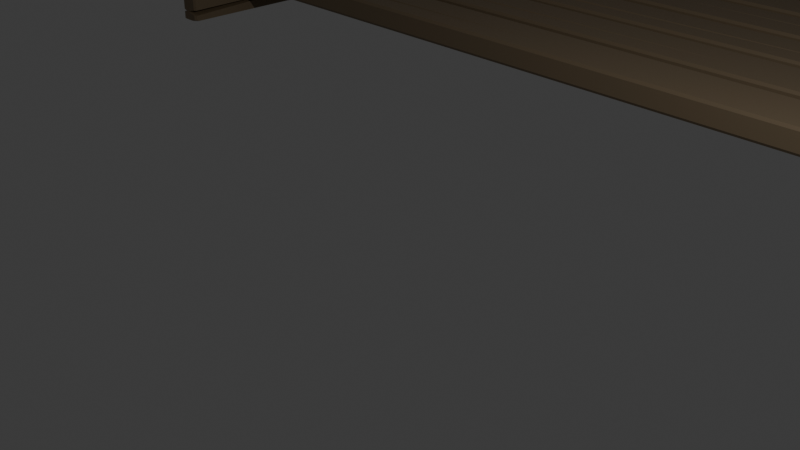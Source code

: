 # Source: Plateau.blend  (saved by Blender 4.0.34; exported with 4.5.12 LTS)
import bpy
from mathutils import Matrix  # noqa: F401  (used for matrix-valued properties, if any)

bpy.ops.wm.read_factory_settings(use_empty=True)
scene = bpy.context.scene
scene.name = 'Scene'

# ---- collections
col_collection = bpy.data.collections.new('Collection'); scene.collection.children.link(col_collection)

# ---- materials (node trees are filled in below, after node groups)
mat_mat_wood = bpy.data.materials.new('mat_wood')
mat_mat_wood.alpha_threshold = 0.0
mat_mat_wood.use_transparent_shadow = False
mat_mat_wood.roughness = 0.5
mat_mat_wood.line_color = (0.0, 0.0, 0.0, 1.0)
mat_mat_plateau = bpy.data.materials.new('mat_plateau')
mat_mat_plateau.alpha_threshold = 0.0
mat_mat_plateau.use_transparent_shadow = False
mat_mat_plateau.roughness = 0.5
mat_mat_plateau.line_color = (0.0, 0.0, 0.0, 1.0)

# ---- material node trees
mat_mat_wood.use_nodes = True; mat_mat_wood.node_tree.nodes.clear()
_N = mat_mat_wood.node_tree.nodes; _L = mat_mat_wood.node_tree.links
n0 = _N.new('ShaderNodeOutputMaterial'); n0.name = 'Material Output'; n0.location = (300, 300)
n1 = _N.new('ShaderNodeBsdfPrincipled'); n1.name = 'Principled BSDF'; n1.location = (10, 300)
n1.inputs[0].default_value = (0.1986, 0.1462, 0.08853, 1.0)
n1.inputs[3].default_value = 1.45
_L.new(n1.outputs[0], n0.inputs[0])
n0.is_active_output = True
mat_mat_plateau.use_nodes = True; mat_mat_plateau.node_tree.nodes.clear()
_N = mat_mat_plateau.node_tree.nodes; _L = mat_mat_plateau.node_tree.links
n0 = _N.new('ShaderNodeOutputMaterial'); n0.name = 'Material Output'; n0.location = (300, 300)
n1 = _N.new('ShaderNodeBsdfPrincipled'); n1.name = 'Principled BSDF'; n1.location = (10, 300)
n1.inputs[0].default_value = (0.492, 0.4671, 0.34, 1.0)
n1.inputs[2].default_value = 0.74
n1.inputs[3].default_value = 1.45
_L.new(n1.outputs[0], n0.inputs[0])
n0.is_active_output = True

# ---- world
world_world = bpy.data.worlds.new('World'); scene.world = world_world
world_world.use_nodes = True; world_world.node_tree.nodes.clear()
_N = world_world.node_tree.nodes; _L = world_world.node_tree.links
n0 = _N.new('ShaderNodeOutputWorld'); n0.name = 'World Output'; n0.location = (300, 300)
n1 = _N.new('ShaderNodeBackground'); n1.name = 'Background'; n1.location = (10, 300)
n1.inputs[0].default_value = (0.05088, 0.05088, 0.05088, 1.0)
_L.new(n1.outputs[0], n0.inputs[0])
n0.is_active_output = True
world_world.color = (0.05088, 0.05088, 0.05088)
world_world.use_sun_shadow = False
world_world.sun_shadow_jitter_overblur = 0.0

# ---- cameras
cam_camera = bpy.data.cameras.new('Camera')
cam_camera.clip_end = 100.0
cam_camera.ortho_scale = 7.314

# ---- lights
light_light = bpy.data.lights.new('Light', 'POINT')
light_light.transmission_factor = 0.0
light_light.use_soft_falloff = False
light_light.energy = 1000.0
light_light.shadow_soft_size = 0.1
light_light.shadow_maximum_resolution = 0.006
light_light.use_absolute_resolution = True

# ---- meshes
me_cube_001 = bpy.data.meshes.new('Cube.001')
me_cube_001.from_pydata([(1.105, 11.23, 0.04624), (3.288, 11.31, 0.04624), (2.88, 11.29, -0.3221), (-2.682, 11.23, -0.3221), (-10.93, 11.75, 0.04624), (-10.93, 11.78, -0.002634), (10.69, 11.72, -0.002634), (10.69, 11.69, 0.04624), (-10.96, 10.85, -0.0004536), (-10.96, 10.87, 0.04624), (10.57, 10.81, 0.04624), (10.57, 10.78, -0.0004536), (-11.01, 11.78, -0.2917), (-11.01, 11.76, -0.3221), (10.68, 11.7, -0.3221), (10.68, 11.72, -0.2917), (-11.06, 10.87, -0.3221), (-11.06, 10.85, -0.2829), (10.63, 10.78, -0.2829), (10.63, 10.8, -0.3221), (10.78, 11.3, 0.02183), (10.73, 11.3, 0.04624), (10.78, 11.38, -0.1454), (10.73, 11.38, -0.1096), (10.78, 11.46, 0.02183), (10.73, 11.46, 0.04624), (10.78, 10.84, 0.02183), (10.72, 10.84, 0.04624), (10.73, 11.68, 0.04624), (10.78, 11.68, 0.02183), (10.78, 11.33, -0.2908), (10.71, 11.34, -0.3221), (10.78, 11.43, -0.2908), (10.71, 11.42, -0.3221), (10.71, 11.38, -0.2407), (10.78, 11.38, -0.1959), (10.78, 11.69, -0.2908), (10.71, 11.69, -0.3221), (10.71, 10.82, -0.3221), (10.78, 10.82, -0.2908), (-11.16, 11.05, -0.2989), (-11.11, 11.06, -0.3221), (-11.16, 11.13, -0.2063), (-11.11, 11.13, -0.2395), (-11.16, 11.2, -0.2989), (-11.11, 11.2, -0.3221), (-11.11, 11.74, -0.3221), (-11.16, 11.74, -0.2989), (-11.16, 10.88, -0.2989), (-11.11, 10.88, -0.3221), (-11.16, 11.13, -0.1782), (-11.08, 11.13, -0.1203), (-11.16, 10.98, 0.006333), (-11.08, 11.0, 0.04624), (-11.16, 11.28, 0.006333), (-11.08, 11.27, 0.04624), (-11.16, 11.72, 0.006333), (-11.08, 11.72, 0.04624), (-11.08, 10.9, 0.04624), (-11.16, 10.9, 0.006333), (-11.09, 11.78, -0.07766), (-11.16, 11.76, -0.07766), (-11.16, 11.76, -0.2556), (-11.09, 11.78, -0.2556), (-11.16, 10.86, -0.06231), (-11.09, 10.85, -0.06231), (-11.09, 10.85, -0.2673), (-11.16, 10.86, -0.2673), (10.78, 11.7, -0.01741), (10.72, 11.71, -0.01741), (10.72, 11.71, -0.2735), (10.78, 11.7, -0.2735), (10.69, 10.78, -0.05672), (10.78, 10.8, -0.05672), (10.78, 10.8, -0.2534), (10.69, 10.78, -0.2534), (-2.474, 10.19, 0.04624), (-0.4709, 10.28, 0.04624), (2.878, 10.22, -0.3221), (-2.684, 10.16, -0.3221), (-10.93, 10.71, 0.04624), (-10.93, 10.73, -0.002634), (10.69, 10.63, -0.002634), (10.69, 10.6, 0.04624), (-10.96, 9.801, -0.0004536), (-10.96, 9.825, 0.04624), (10.57, 9.722, 0.04624), (10.57, 9.698, -0.0004536), (-11.02, 10.73, -0.2917), (-11.02, 10.72, -0.3221), (10.68, 10.61, -0.3221), (10.68, 10.63, -0.2917), (-11.06, 9.821, -0.3221), (-11.06, 9.802, -0.2829), (10.63, 9.698, -0.2829), (10.63, 9.717, -0.3221), (10.77, 10.21, 0.02183), (10.72, 10.21, 0.04624), (10.77, 10.29, -0.1454), (10.72, 10.29, -0.1096), (10.78, 10.38, 0.02183), (10.72, 10.37, 0.04624), (10.77, 9.756, 0.02183), (10.72, 9.756, 0.04624), (10.72, 10.59, 0.04624), (10.78, 10.59, 0.02183), (10.77, 10.25, -0.2908), (10.71, 10.25, -0.3221), (10.78, 10.34, -0.2908), (10.71, 10.33, -0.3221), (10.71, 10.29, -0.2407), (10.77, 10.29, -0.1959), (10.78, 10.61, -0.2908), (10.71, 10.61, -0.3221), (10.71, 9.736, -0.3221), (10.77, 9.735, -0.2908), (-11.16, 10.24, -0.2989), (-11.11, 10.25, -0.3221), (-11.16, 10.31, -0.2063), (-11.11, 10.31, -0.2395), (-11.16, 10.37, -0.2989), (-11.11, 10.37, -0.3221), (-11.11, 10.69, -0.3221), (-11.16, 10.69, -0.2989), (-11.17, 9.835, -0.2989), (-11.12, 9.835, -0.3221), (-11.16, 10.31, -0.1782), (-11.08, 10.31, -0.1203), (-11.16, 10.17, 0.006333), (-11.08, 10.19, 0.04624), (-11.16, 10.44, 0.006333), (-11.08, 10.43, 0.04624), (-11.16, 10.67, 0.006333), (-11.08, 10.67, 0.04624), (-11.08, 9.853, 0.04624), (-11.17, 9.854, 0.006333), (-11.09, 10.73, -0.07766), (-11.16, 10.72, -0.07766), (-11.16, 10.72, -0.2556), (-11.09, 10.73, -0.2556), (-11.17, 9.819, -0.06231), (-11.1, 9.802, -0.06231), (-11.1, 9.802, -0.2673), (-11.17, 9.819, -0.2673), (10.78, 10.61, -0.01741), (10.72, 10.63, -0.01741), (10.72, 10.63, -0.2735), (10.78, 10.61, -0.2735), (10.69, 9.697, -0.05672), (10.77, 9.716, -0.05672), (10.77, 9.716, -0.2534), (10.69, 9.697, -0.2534), (-5.157, 9.025, 0.04624), (-3.273, 9.102, 0.04624), (2.834, 9.082, -0.3221), (-2.728, 9.002, -0.3221), (-10.98, 9.505, 0.04624), (-10.98, 9.53, -0.002634), (10.64, 9.53, -0.002634), (10.64, 9.505, 0.04624), (-11.01, 8.599, -0.0004536), (-11.01, 8.623, 0.04624), (10.53, 8.623, 0.04624), (10.53, 8.599, -0.0004536), (-11.06, 9.53, -0.2917), (-11.06, 9.515, -0.3221), (10.63, 9.515, -0.3221), (10.63, 9.53, -0.2917), (-11.1, 8.619, -0.3221), (-11.1, 8.599, -0.2829), (10.59, 8.599, -0.2829), (10.59, 8.619, -0.3221), (10.73, 9.111, 0.02183), (10.68, 9.116, 0.04624), (10.73, 9.195, -0.1454), (10.68, 9.195, -0.1096), (10.73, 9.28, 0.02183), (10.68, 9.273, 0.04624), (10.73, 8.659, 0.02183), (10.68, 8.659, 0.04624), (10.68, 9.497, 0.04624), (10.73, 9.497, 0.02183), (10.73, 9.147, -0.2908), (10.66, 9.153, -0.3221), (10.73, 9.243, -0.2908), (10.66, 9.236, -0.3221), (10.66, 9.194, -0.2407), (10.73, 9.195, -0.1959), (10.73, 9.508, -0.2908), (10.66, 9.508, -0.3221), (10.66, 8.638, -0.3221), (10.73, 8.638, -0.2908), (-11.21, 8.834, -0.2989), (-11.16, 8.84, -0.3221), (-11.21, 8.881, -0.2063), (-11.16, 8.881, -0.2395), (-11.21, 8.928, -0.2989), (-11.16, 8.923, -0.3221), (-11.16, 9.491, -0.3221), (-11.21, 9.491, -0.2989), (-11.21, 8.632, -0.2989), (-11.16, 8.632, -0.3221), (-11.21, 8.881, -0.1782), (-11.12, 8.882, -0.1203), (-11.21, 8.787, 0.006333), (-11.12, 8.798, 0.04624), (-11.21, 8.974, 0.006333), (-11.12, 8.966, 0.04624), (-11.21, 9.471, 0.006333), (-11.12, 9.471, 0.04624), (-11.12, 8.651, 0.04624), (-11.21, 8.651, 0.006333), (-11.14, 9.53, -0.07766), (-11.21, 9.513, -0.07766), (-11.21, 9.513, -0.2556), (-11.14, 9.53, -0.2556), (-11.21, 8.616, -0.06231), (-11.14, 8.599, -0.06231), (-11.14, 8.599, -0.2673), (-11.21, 8.616, -0.2673), (10.73, 9.516, -0.01741), (10.67, 9.53, -0.01741), (10.67, 9.53, -0.2735), (10.73, 9.516, -0.2735), (10.65, 8.599, -0.05672), (10.73, 8.619, -0.05672), (10.73, 8.619, -0.2534), (10.65, 8.599, -0.2534), (2.37, 7.911, 0.04624), (4.269, 7.979, 0.04624), (2.878, 7.95, -0.3221), (-2.683, 7.834, -0.3221), (-10.94, 8.284, 0.04624), (-10.94, 8.308, -0.002634), (10.68, 8.449, -0.002634), (10.68, 8.424, 0.04624), (-10.96, 7.378, -0.0004536), (-10.96, 7.401, 0.04624), (10.58, 7.541, 0.04624), (10.58, 7.517, -0.0004536), (-11.02, 8.308, -0.2917), (-11.02, 8.293, -0.3221), (10.68, 8.434, -0.3221), (10.68, 8.449, -0.2917), (-11.06, 7.397, -0.3221), (-11.06, 7.377, -0.2829), (10.63, 7.518, -0.2829), (10.63, 7.538, -0.3221), (10.77, 8.03, 0.02183), (10.72, 8.035, 0.04624), (10.77, 8.115, -0.1454), (10.72, 8.114, -0.1096), (10.77, 8.199, 0.02183), (10.72, 8.193, 0.04624), (10.78, 7.578, 0.02183), (10.73, 7.578, 0.04624), (10.72, 8.416, 0.04624), (10.77, 8.416, 0.02183), (10.77, 8.067, -0.2908), (10.71, 8.072, -0.3221), (10.77, 8.163, -0.2908), (10.71, 8.155, -0.3221), (10.71, 8.114, -0.2407), (10.77, 8.115, -0.1959), (10.77, 8.427, -0.2908), (10.71, 8.427, -0.3221), (10.71, 7.557, -0.3221), (10.78, 7.557, -0.2908), (-11.16, 7.611, -0.2989), (-11.11, 7.617, -0.3221), (-11.16, 7.658, -0.2063), (-11.11, 7.659, -0.2395), (-11.16, 7.705, -0.2989), (-11.11, 7.701, -0.3221), (-11.12, 8.269, -0.3221), (-11.17, 8.268, -0.2989), (-11.16, 7.409, -0.2989), (-11.11, 7.41, -0.3221), (-11.16, 7.658, -0.1782), (-11.08, 7.66, -0.1203), (-11.16, 7.564, 0.006333), (-11.08, 7.575, 0.04624), (-11.16, 7.751, 0.006333), (-11.08, 7.744, 0.04624), (-11.17, 8.248, 0.006333), (-11.08, 8.248, 0.04624), (-11.08, 7.428, 0.04624), (-11.16, 7.428, 0.006333), (-11.1, 8.307, -0.07766), (-11.17, 8.29, -0.07766), (-11.17, 8.29, -0.2556), (-11.1, 8.307, -0.2556), (-11.16, 7.393, -0.06231), (-11.09, 7.377, -0.06231), (-11.09, 7.377, -0.2673), (-11.16, 7.393, -0.2673), (10.77, 8.436, -0.01741), (10.71, 8.449, -0.01741), (10.71, 8.449, -0.2735), (10.77, 8.436, -0.2735), (10.7, 7.518, -0.05672), (10.78, 7.538, -0.05672), (10.78, 7.538, -0.2534), (10.7, 7.518, -0.2534), (-0.253, 6.724, 0.04624), (2.317, 6.801, 0.04624), (2.923, 6.781, -0.3221), (-2.639, 6.701, -0.3221), (-10.89, 7.204, 0.04624), (-10.89, 7.228, -0.002634), (10.73, 7.228, -0.002634), (10.73, 7.204, 0.04624), (-10.92, 6.298, -0.0004536), (-10.92, 6.321, 0.04624), (10.62, 6.321, 0.04624), (10.62, 6.298, -0.0004536), (-10.97, 7.228, -0.2917), (-10.97, 7.213, -0.3221), (10.72, 7.213, -0.3221), (10.72, 7.228, -0.2917), (-11.02, 6.317, -0.3221), (-11.02, 6.298, -0.2829), (10.67, 6.298, -0.2829), (10.67, 6.317, -0.3221), (10.82, 6.809, 0.02183), (10.77, 6.814, 0.04624), (10.82, 6.894, -0.1454), (10.77, 6.893, -0.1096), (10.82, 6.978, 0.02183), (10.77, 6.972, 0.04624), (10.82, 6.357, 0.02183), (10.77, 6.357, 0.04624), (10.77, 7.195, 0.04624), (10.82, 7.195, 0.02183), (10.82, 6.846, -0.2908), (10.75, 6.852, -0.3221), (10.82, 6.942, -0.2908), (10.75, 6.934, -0.3221), (10.75, 6.893, -0.2407), (10.82, 6.894, -0.1959), (10.82, 7.206, -0.2908), (10.75, 7.206, -0.3221), (10.75, 6.336, -0.3221), (10.82, 6.336, -0.2908), (-11.12, 6.532, -0.2989), (-11.07, 6.538, -0.3221), (-11.12, 6.579, -0.2063), (-11.07, 6.58, -0.2395), (-11.12, 6.626, -0.2989), (-11.07, 6.622, -0.3221), (-11.07, 7.19, -0.3221), (-11.12, 7.19, -0.2989), (-11.12, 6.331, -0.2989), (-11.07, 6.331, -0.3221), (-11.12, 6.579, -0.1782), (-11.03, 6.58, -0.1203), (-11.12, 6.486, 0.006333), (-11.03, 6.496, 0.04624), (-11.12, 6.673, 0.006333), (-11.03, 6.665, 0.04624), (-11.12, 7.169, 0.006333), (-11.03, 7.169, 0.04624), (-11.03, 6.349, 0.04624), (-11.12, 6.349, 0.006333), (-11.05, 7.228, -0.07766), (-11.12, 7.212, -0.07766), (-11.12, 7.212, -0.2556), (-11.05, 7.228, -0.2556), (-11.12, 6.315, -0.06231), (-11.05, 6.298, -0.06231), (-11.05, 6.298, -0.2673), (-11.12, 6.315, -0.2673), (10.82, 7.215, -0.01741), (10.76, 7.228, -0.01741), (10.76, 7.228, -0.2735), (10.82, 7.215, -0.2735), (10.74, 6.298, -0.05672), (10.82, 6.317, -0.05672), (10.82, 6.317, -0.2534), (10.74, 6.298, -0.2534), (-2.936, 5.576, 0.04624), (1.273, 5.635, 0.04624), (2.878, 5.62, -0.3221), (-2.684, 5.558, -0.3221), (-10.93, 6.088, 0.04624), (-10.93, 6.113, -0.002634), (10.69, 6.042, -0.002634), (10.69, 6.018, 0.04624), (-10.96, 5.182, -0.0004536), (-10.96, 5.206, 0.04624), (10.57, 5.136, 0.04624), (10.57, 5.112, -0.0004536), (-11.02, 6.113, -0.2917), (-11.02, 6.098, -0.3221), (10.68, 6.027, -0.3221), (10.68, 6.043, -0.2917), (-11.06, 5.202, -0.3221), (-11.06, 5.182, -0.2829), (10.63, 5.112, -0.2829), (10.63, 5.132, -0.3221), (10.77, 5.623, 0.02183), (10.72, 5.628, 0.04624), (10.78, 5.708, -0.1454), (10.72, 5.707, -0.1096), (10.78, 5.792, 0.02183), (10.72, 5.786, 0.04624), (10.77, 5.171, 0.02183), (10.72, 5.171, 0.04624), (10.72, 6.009, 0.04624), (10.78, 6.009, 0.02183), (10.77, 5.66, -0.2908), (10.71, 5.666, -0.3221), (10.78, 5.756, -0.2908), (10.71, 5.748, -0.3221), (10.71, 5.707, -0.2407), (10.78, 5.708, -0.1959), (10.78, 6.02, -0.2908), (10.71, 6.02, -0.3221), (10.71, 5.15, -0.3221), (10.77, 5.15, -0.2908), (-11.16, 5.418, -0.2989), (-11.12, 5.423, -0.3221), (-11.16, 5.464, -0.2063), (-11.12, 5.465, -0.2395), (-11.16, 5.511, -0.2989), (-11.12, 5.507, -0.3221), (-11.11, 6.075, -0.3221), (-11.16, 6.075, -0.2989), (-11.17, 5.216, -0.2989), (-11.12, 5.216, -0.3221), (-11.16, 5.464, -0.1782), (-11.08, 5.465, -0.1203), (-11.17, 5.371, 0.006333), (-11.08, 5.381, 0.04624), (-11.16, 5.558, 0.006333), (-11.08, 5.55, 0.04624), (-11.16, 6.054, 0.006333), (-11.08, 6.054, 0.04624), (-11.08, 5.234, 0.04624), (-11.17, 5.234, 0.006333), (-11.09, 6.113, -0.07766), (-11.16, 6.097, -0.07766), (-11.16, 6.097, -0.2556), (-11.09, 6.113, -0.2556), (-11.17, 5.2, -0.06231), (-11.09, 5.183, -0.06231), (-11.09, 5.183, -0.2673), (-11.17, 5.2, -0.2673), (10.78, 6.029, -0.01741), (10.72, 6.042, -0.01741), (10.72, 6.042, -0.2735), (10.78, 6.029, -0.2735), (10.69, 5.112, -0.05672), (10.77, 5.131, -0.05672), (10.77, 5.131, -0.2534), (10.69, 5.112, -0.2534)], [], [(46, 47, 62, 63, 12, 13), (16, 49, 41, 3, 2, 31, 38, 19), (24, 22, 35, 32, 36, 71, 68, 29), (43, 45, 3), (31, 2, 34), (16, 17, 66, 67, 48, 49), (55, 51, 0), (21, 23, 1), (33, 2, 3, 45, 46, 13, 14, 37), (70, 71, 36, 37, 14, 15), (10, 27, 21, 1, 0, 53, 58, 9), (23, 25, 1), (56, 57, 4, 5, 60, 61), (44, 42, 50, 54, 56, 61, 62, 47), (64, 65, 8, 9, 58, 59), (74, 39, 30, 35, 22, 20, 26, 73), (4, 7, 6, 5), (64, 59, 52, 50, 42, 40, 48, 67), (8, 11, 10, 9), (2, 33, 34), (14, 13, 12, 15), (16, 19, 18, 17), (20, 22, 23, 21), (22, 24, 25, 23), (21, 27, 26, 20), (28, 25, 24, 29), (55, 0, 1, 25, 28, 7, 4, 57), (35, 30, 31, 34), (32, 35, 34, 33), (33, 37, 36, 32), (38, 31, 30, 39), (18, 19, 38, 39, 74, 75), (40, 42, 43, 41), (42, 44, 45, 43), (46, 45, 44, 47), (48, 40, 41, 49), (41, 43, 3), (54, 50, 51, 55), (50, 52, 53, 51), (55, 57, 56, 54), (58, 53, 52, 59), (51, 53, 0), (62, 61, 60, 63), (6, 7, 28, 29, 68, 69), (64, 67, 66, 65), (72, 73, 26, 27, 10, 11), (68, 71, 70, 69), (70, 15, 12, 63, 60, 5, 6, 69), (74, 73, 72, 75), (66, 17, 18, 75, 72, 11, 8, 65), (122, 123, 138, 139, 88, 89), (92, 125, 117, 79, 78, 107, 114, 95), (100, 98, 111, 108, 112, 147, 144, 105), (119, 121, 79), (107, 78, 110), (92, 93, 142, 143, 124, 125), (131, 127, 76), (97, 99, 77), (109, 78, 79, 121, 122, 89, 90, 113), (146, 147, 112, 113, 90, 91), (86, 103, 97, 77, 76, 129, 134, 85), (99, 101, 77), (132, 133, 80, 81, 136, 137), (120, 118, 126, 130, 132, 137, 138, 123), (140, 141, 84, 85, 134, 135), (150, 115, 106, 111, 98, 96, 102, 149), (80, 83, 82, 81), (140, 135, 128, 126, 118, 116, 124, 143), (84, 87, 86, 85), (78, 109, 110), (90, 89, 88, 91), (92, 95, 94, 93), (96, 98, 99, 97), (98, 100, 101, 99), (97, 103, 102, 96), (104, 101, 100, 105), (131, 76, 77, 101, 104, 83, 80, 133), (111, 106, 107, 110), (108, 111, 110, 109), (109, 113, 112, 108), (114, 107, 106, 115), (94, 95, 114, 115, 150, 151), (116, 118, 119, 117), (118, 120, 121, 119), (122, 121, 120, 123), (124, 116, 117, 125), (117, 119, 79), (130, 126, 127, 131), (126, 128, 129, 127), (131, 133, 132, 130), (134, 129, 128, 135), (127, 129, 76), (138, 137, 136, 139), (82, 83, 104, 105, 144, 145), (140, 143, 142, 141), (148, 149, 102, 103, 86, 87), (144, 147, 146, 145), (146, 91, 88, 139, 136, 81, 82, 145), (150, 149, 148, 151), (142, 93, 94, 151, 148, 87, 84, 141), (198, 199, 214, 215, 164, 165), (168, 201, 193, 155, 154, 183, 190, 171), (176, 174, 187, 184, 188, 223, 220, 181), (195, 197, 155), (183, 154, 186), (168, 169, 218, 219, 200, 201), (207, 203, 152), (173, 175, 153), (185, 154, 155, 197, 198, 165, 166, 189), (222, 223, 188, 189, 166, 167), (162, 179, 173, 153, 152, 205, 210, 161), (175, 177, 153), (208, 209, 156, 157, 212, 213), (196, 194, 202, 206, 208, 213, 214, 199), (216, 217, 160, 161, 210, 211), (226, 191, 182, 187, 174, 172, 178, 225), (156, 159, 158, 157), (216, 211, 204, 202, 194, 192, 200, 219), (160, 163, 162, 161), (154, 185, 186), (166, 165, 164, 167), (168, 171, 170, 169), (172, 174, 175, 173), (174, 176, 177, 175), (173, 179, 178, 172), (180, 177, 176, 181), (207, 152, 153, 177, 180, 159, 156, 209), (187, 182, 183, 186), (184, 187, 186, 185), (185, 189, 188, 184), (190, 183, 182, 191), (170, 171, 190, 191, 226, 227), (192, 194, 195, 193), (194, 196, 197, 195), (198, 197, 196, 199), (200, 192, 193, 201), (193, 195, 155), (206, 202, 203, 207), (202, 204, 205, 203), (207, 209, 208, 206), (210, 205, 204, 211), (203, 205, 152), (214, 213, 212, 215), (158, 159, 180, 181, 220, 221), (216, 219, 218, 217), (224, 225, 178, 179, 162, 163), (220, 223, 222, 221), (222, 167, 164, 215, 212, 157, 158, 221), (226, 225, 224, 227), (218, 169, 170, 227, 224, 163, 160, 217), (274, 275, 290, 291, 240, 241), (244, 277, 269, 231, 230, 259, 266, 247), (252, 250, 263, 260, 264, 299, 296, 257), (271, 273, 231), (259, 230, 262), (244, 245, 294, 295, 276, 277), (283, 279, 228), (249, 251, 229), (261, 230, 231, 273, 274, 241, 242, 265), (298, 299, 264, 265, 242, 243), (238, 255, 249, 229, 228, 281, 286, 237), (251, 253, 229), (284, 285, 232, 233, 288, 289), (272, 270, 278, 282, 284, 289, 290, 275), (292, 293, 236, 237, 286, 287), (302, 267, 258, 263, 250, 248, 254, 301), (232, 235, 234, 233), (292, 287, 280, 278, 270, 268, 276, 295), (236, 239, 238, 237), (230, 261, 262), (242, 241, 240, 243), (244, 247, 246, 245), (248, 250, 251, 249), (250, 252, 253, 251), (249, 255, 254, 248), (256, 253, 252, 257), (283, 228, 229, 253, 256, 235, 232, 285), (263, 258, 259, 262), (260, 263, 262, 261), (261, 265, 264, 260), (266, 259, 258, 267), (246, 247, 266, 267, 302, 303), (268, 270, 271, 269), (270, 272, 273, 271), (274, 273, 272, 275), (276, 268, 269, 277), (269, 271, 231), (282, 278, 279, 283), (278, 280, 281, 279), (283, 285, 284, 282), (286, 281, 280, 287), (279, 281, 228), (290, 289, 288, 291), (234, 235, 256, 257, 296, 297), (292, 295, 294, 293), (300, 301, 254, 255, 238, 239), (296, 299, 298, 297), (298, 243, 240, 291, 288, 233, 234, 297), (302, 301, 300, 303), (294, 245, 246, 303, 300, 239, 236, 293), (350, 351, 366, 367, 316, 317), (320, 353, 345, 307, 306, 335, 342, 323), (328, 326, 339, 336, 340, 375, 372, 333), (347, 349, 307), (335, 306, 338), (320, 321, 370, 371, 352, 353), (359, 355, 304), (325, 327, 305), (337, 306, 307, 349, 350, 317, 318, 341), (374, 375, 340, 341, 318, 319), (314, 331, 325, 305, 304, 357, 362, 313), (327, 329, 305), (360, 361, 308, 309, 364, 365), (348, 346, 354, 358, 360, 365, 366, 351), (368, 369, 312, 313, 362, 363), (378, 343, 334, 339, 326, 324, 330, 377), (308, 311, 310, 309), (368, 363, 356, 354, 346, 344, 352, 371), (312, 315, 314, 313), (306, 337, 338), (318, 317, 316, 319), (320, 323, 322, 321), (324, 326, 327, 325), (326, 328, 329, 327), (325, 331, 330, 324), (332, 329, 328, 333), (359, 304, 305, 329, 332, 311, 308, 361), (339, 334, 335, 338), (336, 339, 338, 337), (337, 341, 340, 336), (342, 335, 334, 343), (322, 323, 342, 343, 378, 379), (344, 346, 347, 345), (346, 348, 349, 347), (350, 349, 348, 351), (352, 344, 345, 353), (345, 347, 307), (358, 354, 355, 359), (354, 356, 357, 355), (359, 361, 360, 358), (362, 357, 356, 363), (355, 357, 304), (366, 365, 364, 367), (310, 311, 332, 333, 372, 373), (368, 371, 370, 369), (376, 377, 330, 331, 314, 315), (372, 375, 374, 373), (374, 319, 316, 367, 364, 309, 310, 373), (378, 377, 376, 379), (370, 321, 322, 379, 376, 315, 312, 369), (426, 427, 442, 443, 392, 393), (396, 429, 421, 383, 382, 411, 418, 399), (404, 402, 415, 412, 416, 451, 448, 409), (423, 425, 383), (411, 382, 414), (396, 397, 446, 447, 428, 429), (435, 431, 380), (401, 403, 381), (413, 382, 383, 425, 426, 393, 394, 417), (450, 451, 416, 417, 394, 395), (390, 407, 401, 381, 380, 433, 438, 389), (403, 405, 381), (436, 437, 384, 385, 440, 441), (424, 422, 430, 434, 436, 441, 442, 427), (444, 445, 388, 389, 438, 439), (454, 419, 410, 415, 402, 400, 406, 453), (384, 387, 386, 385), (444, 439, 432, 430, 422, 420, 428, 447), (388, 391, 390, 389), (382, 413, 414), (394, 393, 392, 395), (396, 399, 398, 397), (400, 402, 403, 401), (402, 404, 405, 403), (401, 407, 406, 400), (408, 405, 404, 409), (435, 380, 381, 405, 408, 387, 384, 437), (415, 410, 411, 414), (412, 415, 414, 413), (413, 417, 416, 412), (418, 411, 410, 419), (398, 399, 418, 419, 454, 455), (420, 422, 423, 421), (422, 424, 425, 423), (426, 425, 424, 427), (428, 420, 421, 429), (421, 423, 383), (434, 430, 431, 435), (430, 432, 433, 431), (435, 437, 436, 434), (438, 433, 432, 439), (431, 433, 380), (442, 441, 440, 443), (386, 387, 408, 409, 448, 449), (444, 447, 446, 445), (452, 453, 406, 407, 390, 391), (448, 451, 450, 449), (450, 395, 392, 443, 440, 385, 386, 449), (454, 453, 452, 455), (446, 397, 398, 455, 452, 391, 388, 445)])
_uv = me_cube_001.uv_layers.new(name='UVMap')
_uv.uv.foreach_set('vector', [0.6724, 0.3083, 0.6147, 0.2343, 0.6206, 0.2049, 0.7067, 0.2873, 0.7969, 0.4029, 0.7927, 0.4235, 0.3803, 0.2512, 0.3839, 0.2506, 0.4396, 0.2506, 0.4833, 0.3466, 0.5047, 0.41, 0.5238, 0.4992, 0.3853, 0.4992, 0.3803, 0.4984, 0.5578, 0.7334, 0.5351, 0.6199, 0.5351, 0.5857, 0.548, 0.5212, 0.619, 0.5212, 0.6213, 0.533, 0.6213, 0.7068, 0.616, 0.7334, 0.4508, 0.1945, 0.462, 0.2506, 0.4833, 0.3466, 0.5238, 0.4992, 0.5047, 0.41, 0.5349, 0.5544, 0.3803, 0.2512, 0.2641, 0.3887, 0.2201, 0.4429, 0.2246, 0.4421, 0.3184, 0.3311, 0.3839, 0.2506, 0.4736, 0.999, 0.451, 0.1205, 0.4894, 0.8852, 0.5138, 0.7506, 0.5349, 0.6448, 0.5101, 0.8241, 0.5459, 0.4992, 0.5047, 0.41, 0.4833, 0.3466, 0.462, 0.2506, 0.6147, 0.2506, 0.6209, 0.2517, 0.6209, 0.4989, 0.619, 0.4992, 0.625, 0.5323, 0.6213, 0.533, 0.619, 0.5212, 0.619, 0.4992, 0.6209, 0.4989, 0.625, 0.5195, 0.3813, 0.7523, 0.3909, 0.7506, 0.5138, 0.7506, 0.5101, 0.8241, 0.4894, 0.8852, 0.4283, 0.999, 0.3889, 0.999, 0.3813, 0.9977, 0.5349, 0.6448, 0.5561, 0.7506, 0.5101, 0.8241, 0.6729, 0.164, 0.6091, 0.2537, 0.6184, 0.6853, 0.703, 0.8862, 0.8228, 0.7173, 0.8183, 0.5092, 0.4632, 0.2343, 0.4506, 0.1715, 0.4506, 0.1523, 0.4757, 0.02709, 0.6091, 0.02709, 0.6206, 0.0841, 0.6206, 0.2049, 0.6147, 0.2343, 0.3796, 0.3101, 0.3167, 0.251, 0.2094, 0.5354, 0.2158, 0.8321, 0.3197, 0.9299, 0.3889, 0.7464, 0.3803, 0.5466, 0.3853, 0.5212, 0.5222, 0.5212, 0.5351, 0.5857, 0.5351, 0.6199, 0.5124, 0.7334, 0.3909, 0.7334, 0.3803, 0.6801, 0.6184, 0.9974, 0.6184, 0.751, 0.625, 0.7522, 0.625, 0.9962, 0.3796, 0.07368, 0.3889, 0.02709, 0.4256, 0.02709, 0.4506, 0.1523, 0.4506, 0.1715, 0.4381, 0.2343, 0.3839, 0.2343, 0.3796, 0.2128, 0.1273, 0.7183, 0.3727, 0.7183, 0.3716, 0.75, 0.1284, 0.75, 0.5047, 0.41, 0.5459, 0.4992, 0.5349, 0.5544, 0.6209, 0.4989, 0.6209, 0.2517, 0.625, 0.2524, 0.625, 0.4982, 0.1271, 0.5, 0.3724, 0.5, 0.3734, 0.5266, 0.1262, 0.5266, 0.5124, 0.7334, 0.5351, 0.6199, 0.5349, 0.6448, 0.5138, 0.7506, 0.5351, 0.6199, 0.5578, 0.7334, 0.5561, 0.7506, 0.5349, 0.6448, 0.5138, 0.7506, 0.3909, 0.7506, 0.3909, 0.7334, 0.5124, 0.7334, 0.616, 0.7506, 0.5561, 0.7506, 0.5578, 0.7334, 0.616, 0.7334, 0.4736, 0.999, 0.4894, 0.8852, 0.5101, 0.8241, 0.5561, 0.7506, 0.616, 0.7506, 0.6184, 0.751, 0.6184, 0.9974, 0.6091, 0.999, 0.5351, 0.5857, 0.5222, 0.5212, 0.5238, 0.4992, 0.5349, 0.5544, 0.548, 0.5212, 0.5351, 0.5857, 0.5349, 0.5544, 0.5459, 0.4992, 0.5459, 0.4992, 0.619, 0.4992, 0.619, 0.5212, 0.548, 0.5212, 0.3853, 0.4992, 0.5238, 0.4992, 0.5222, 0.5212, 0.3853, 0.5212, 0.3734, 0.5266, 0.3787, 0.5, 0.3846, 0.5, 0.3853, 0.5212, 0.3803, 0.5466, 0.3741, 0.5466, 0.4381, 0.2343, 0.4506, 0.1715, 0.4508, 0.1945, 0.4396, 0.2506, 0.4506, 0.1715, 0.4632, 0.2343, 0.462, 0.2506, 0.4508, 0.1945, 0.6147, 0.2506, 0.462, 0.2506, 0.4632, 0.2343, 0.6147, 0.2343, 0.3839, 0.2343, 0.4381, 0.2343, 0.4396, 0.2506, 0.3839, 0.2506, 0.4396, 0.2506, 0.4508, 0.1945, 0.4833, 0.3466, 0.4719, 0.9383, 0.4506, 0.114, 0.451, 0.1205, 0.4736, 0.999, 0.4506, 0.1523, 0.4256, 0.02709, 0.4283, 0.007428, 0.451, 0.1205, 0.4736, 0.0, 0.6037, 0.0, 0.6091, 0.02709, 0.4757, 0.02709, 0.3943, 0.0, 0.4278, 0.0, 0.4256, 0.02709, 0.3889, 0.02709, 0.451, 0.1205, 0.4283, 0.007428, 0.4894, 0.8852, 0.6206, 0.2049, 0.6206, 0.0841, 0.625, 0.1063, 0.625, 0.1827, 0.626, 0.7168, 0.6194, 0.75, 0.6166, 0.75, 0.616, 0.7334, 0.6213, 0.7068, 0.6256, 0.7068, 0.125, 0.6535, 0.125, 0.56, 0.1258, 0.5372, 0.1258, 0.6763, 0.375, 0.681, 0.3803, 0.6801, 0.3909, 0.7334, 0.3909, 0.7506, 0.3813, 0.7523, 0.375, 0.7206, 0.6213, 0.7068, 0.6213, 0.533, 0.6256, 0.533, 0.6256, 0.7068, 0.6256, 0.533, 0.6261, 0.5206, 0.8733, 0.5206, 0.8742, 0.5451, 0.8742, 0.6659, 0.8724, 0.7168, 0.626, 0.7168, 0.6256, 0.7068, 0.3803, 0.5466, 0.3803, 0.6801, 0.3741, 0.6801, 0.3741, 0.5466, 0.1258, 0.5372, 0.1262, 0.5266, 0.3734, 0.5266, 0.3741, 0.5466, 0.3741, 0.6801, 0.3727, 0.7183, 0.1273, 0.7183, 0.1258, 0.6763, 0.6724, 0.3083, 0.6147, 0.2343, 0.6206, 0.2049, 0.7067, 0.2873, 0.7969, 0.4029, 0.7927, 0.4235, 0.3803, 0.2512, 0.3839, 0.2506, 0.4396, 0.2506, 0.4833, 0.3466, 0.5047, 0.41, 0.5238, 0.4992, 0.3853, 0.4992, 0.3803, 0.4984, 0.5578, 0.7334, 0.5351, 0.6199, 0.5351, 0.5857, 0.548, 0.5212, 0.619, 0.5212, 0.6213, 0.533, 0.6213, 0.7068, 0.616, 0.7334, 0.4508, 0.1945, 0.462, 0.2506, 0.4833, 0.3466, 0.5238, 0.4992, 0.5047, 0.41, 0.5349, 0.5544, 0.3803, 0.2512, 0.2641, 0.3887, 0.2201, 0.4429, 0.2246, 0.4421, 0.3184, 0.3311, 0.3839, 0.2506, 0.4736, 0.999, 0.451, 0.1205, 0.4894, 0.8852, 0.5138, 0.7506, 0.5349, 0.6448, 0.5101, 0.8241, 0.5459, 0.4992, 0.5047, 0.41, 0.4833, 0.3466, 0.462, 0.2506, 0.6147, 0.2506, 0.6209, 0.2517, 0.6209, 0.4989, 0.619, 0.4992, 0.625, 0.5323, 0.6213, 0.533, 0.619, 0.5212, 0.619, 0.4992, 0.6209, 0.4989, 0.625, 0.5195, 0.3813, 0.7523, 0.3909, 0.7506, 0.5138, 0.7506, 0.5101, 0.8241, 0.4894, 0.8852, 0.4283, 0.999, 0.3889, 0.999, 0.3813, 0.9977, 0.5349, 0.6448, 0.5561, 0.7506, 0.5101, 0.8241, 0.6729, 0.164, 0.6091, 0.2537, 0.6184, 0.6853, 0.703, 0.8862, 0.8228, 0.7173, 0.8183, 0.5092, 0.4632, 0.2343, 0.4506, 0.1715, 0.4506, 0.1523, 0.4757, 0.02709, 0.6091, 0.02709, 0.6206, 0.0841, 0.6206, 0.2049, 0.6147, 0.2343, 0.3796, 0.3101, 0.3167, 0.251, 0.2094, 0.5354, 0.2158, 0.8321, 0.3197, 0.9299, 0.3889, 0.7464, 0.3803, 0.5466, 0.3853, 0.5212, 0.5222, 0.5212, 0.5351, 0.5857, 0.5351, 0.6199, 0.5124, 0.7334, 0.3909, 0.7334, 0.3803, 0.6801, 0.6184, 0.9974, 0.6184, 0.751, 0.625, 0.7522, 0.625, 0.9962, 0.3796, 0.07368, 0.3889, 0.02709, 0.4256, 0.02709, 0.4506, 0.1523, 0.4506, 0.1715, 0.4381, 0.2343, 0.3839, 0.2343, 0.3796, 0.2128, 0.1273, 0.7183, 0.3727, 0.7183, 0.3716, 0.75, 0.1284, 0.75, 0.5047, 0.41, 0.5459, 0.4992, 0.5349, 0.5544, 0.6209, 0.4989, 0.6209, 0.2517, 0.625, 0.2524, 0.625, 0.4982, 0.1271, 0.5, 0.3724, 0.5, 0.3734, 0.5266, 0.1262, 0.5266, 0.5124, 0.7334, 0.5351, 0.6199, 0.5349, 0.6448, 0.5138, 0.7506, 0.5351, 0.6199, 0.5578, 0.7334, 0.5561, 0.7506, 0.5349, 0.6448, 0.5138, 0.7506, 0.3909, 0.7506, 0.3909, 0.7334, 0.5124, 0.7334, 0.616, 0.7506, 0.5561, 0.7506, 0.5578, 0.7334, 0.616, 0.7334, 0.4736, 0.999, 0.4894, 0.8852, 0.5101, 0.8241, 0.5561, 0.7506, 0.616, 0.7506, 0.6184, 0.751, 0.6184, 0.9974, 0.6091, 0.999, 0.5351, 0.5857, 0.5222, 0.5212, 0.5238, 0.4992, 0.5349, 0.5544, 0.548, 0.5212, 0.5351, 0.5857, 0.5349, 0.5544, 0.5459, 0.4992, 0.5459, 0.4992, 0.619, 0.4992, 0.619, 0.5212, 0.548, 0.5212, 0.3853, 0.4992, 0.5238, 0.4992, 0.5222, 0.5212, 0.3853, 0.5212, 0.3734, 0.5266, 0.3787, 0.5, 0.3846, 0.5, 0.3853, 0.5212, 0.3803, 0.5466, 0.3741, 0.5466, 0.4381, 0.2343, 0.4506, 0.1715, 0.4508, 0.1945, 0.4396, 0.2506, 0.4506, 0.1715, 0.4632, 0.2343, 0.462, 0.2506, 0.4508, 0.1945, 0.6147, 0.2506, 0.462, 0.2506, 0.4632, 0.2343, 0.6147, 0.2343, 0.3839, 0.2343, 0.4381, 0.2343, 0.4396, 0.2506, 0.3839, 0.2506, 0.4396, 0.2506, 0.4508, 0.1945, 0.4833, 0.3466, 0.4719, 0.9383, 0.4506, 0.114, 0.451, 0.1205, 0.4736, 0.999, 0.4506, 0.1523, 0.4256, 0.02709, 0.4283, 0.007428, 0.451, 0.1205, 0.4736, 0.0, 0.6037, 0.0, 0.6091, 0.02709, 0.4757, 0.02709, 0.3943, 0.0, 0.4278, 0.0, 0.4256, 0.02709, 0.3889, 0.02709, 0.451, 0.1205, 0.4283, 0.007428, 0.4894, 0.8852, 0.6206, 0.2049, 0.6206, 0.0841, 0.625, 0.1063, 0.625, 0.1827, 0.626, 0.7168, 0.6194, 0.75, 0.6166, 0.75, 0.616, 0.7334, 0.6213, 0.7068, 0.6256, 0.7068, 0.125, 0.6535, 0.125, 0.56, 0.1258, 0.5372, 0.1258, 0.6763, 0.375, 0.681, 0.3803, 0.6801, 0.3909, 0.7334, 0.3909, 0.7506, 0.3813, 0.7523, 0.375, 0.7206, 0.6213, 0.7068, 0.6213, 0.533, 0.6256, 0.533, 0.6256, 0.7068, 0.6256, 0.533, 0.6261, 0.5206, 0.8733, 0.5206, 0.8742, 0.5451, 0.8742, 0.6659, 0.8724, 0.7168, 0.626, 0.7168, 0.6256, 0.7068, 0.3803, 0.5466, 0.3803, 0.6801, 0.3741, 0.6801, 0.3741, 0.5466, 0.1258, 0.5372, 0.1262, 0.5266, 0.3734, 0.5266, 0.3741, 0.5466, 0.3741, 0.6801, 0.3727, 0.7183, 0.1273, 0.7183, 0.1258, 0.6763, 0.6724, 0.3083, 0.6147, 0.2343, 0.6206, 0.2049, 0.7067, 0.2873, 0.7969, 0.4029, 0.7927, 0.4235, 0.3803, 0.2512, 0.3839, 0.2506, 0.4396, 0.2506, 0.4833, 0.3466, 0.5047, 0.41, 0.5238, 0.4992, 0.3853, 0.4992, 0.3803, 0.4984, 0.5578, 0.7334, 0.5351, 0.6199, 0.5351, 0.5857, 0.548, 0.5212, 0.619, 0.5212, 0.6213, 0.533, 0.6213, 0.7068, 0.616, 0.7334, 0.4508, 0.1945, 0.462, 0.2506, 0.4833, 0.3466, 0.5238, 0.4992, 0.5047, 0.41, 0.5349, 0.5544, 0.3803, 0.2512, 0.2641, 0.3887, 0.2201, 0.4429, 0.2246, 0.4421, 0.3184, 0.3311, 0.3839, 0.2506, 0.4736, 0.999, 0.451, 0.1205, 0.4894, 0.8852, 0.5138, 0.7506, 0.5349, 0.6448, 0.5101, 0.8241, 0.5459, 0.4992, 0.5047, 0.41, 0.4833, 0.3466, 0.462, 0.2506, 0.6147, 0.2506, 0.6209, 0.2517, 0.6209, 0.4989, 0.619, 0.4992, 0.625, 0.5323, 0.6213, 0.533, 0.619, 0.5212, 0.619, 0.4992, 0.6209, 0.4989, 0.625, 0.5195, 0.3813, 0.7523, 0.3909, 0.7506, 0.5138, 0.7506, 0.5101, 0.8241, 0.4894, 0.8852, 0.4283, 0.999, 0.3889, 0.999, 0.3813, 0.9977, 0.5349, 0.6448, 0.5561, 0.7506, 0.5101, 0.8241, 0.6729, 0.164, 0.6091, 0.2537, 0.6184, 0.6853, 0.703, 0.8862, 0.8228, 0.7173, 0.8183, 0.5092, 0.4632, 0.2343, 0.4506, 0.1715, 0.4506, 0.1523, 0.4757, 0.02709, 0.6091, 0.02709, 0.6206, 0.0841, 0.6206, 0.2049, 0.6147, 0.2343, 0.3796, 0.3101, 0.3167, 0.251, 0.2094, 0.5354, 0.2158, 0.8321, 0.3197, 0.9299, 0.3889, 0.7464, 0.3803, 0.5466, 0.3853, 0.5212, 0.5222, 0.5212, 0.5351, 0.5857, 0.5351, 0.6199, 0.5124, 0.7334, 0.3909, 0.7334, 0.3803, 0.6801, 0.6184, 0.9974, 0.6184, 0.751, 0.625, 0.7522, 0.625, 0.9962, 0.3796, 0.07368, 0.3889, 0.02709, 0.4256, 0.02709, 0.4506, 0.1523, 0.4506, 0.1715, 0.4381, 0.2343, 0.3839, 0.2343, 0.3796, 0.2128, 0.1273, 0.7183, 0.3727, 0.7183, 0.3716, 0.75, 0.1284, 0.75, 0.5047, 0.41, 0.5459, 0.4992, 0.5349, 0.5544, 0.6209, 0.4989, 0.6209, 0.2517, 0.625, 0.2524, 0.625, 0.4982, 0.1271, 0.5, 0.3724, 0.5, 0.3734, 0.5266, 0.1262, 0.5266, 0.5124, 0.7334, 0.5351, 0.6199, 0.5349, 0.6448, 0.5138, 0.7506, 0.5351, 0.6199, 0.5578, 0.7334, 0.5561, 0.7506, 0.5349, 0.6448, 0.5138, 0.7506, 0.3909, 0.7506, 0.3909, 0.7334, 0.5124, 0.7334, 0.616, 0.7506, 0.5561, 0.7506, 0.5578, 0.7334, 0.616, 0.7334, 0.4736, 0.999, 0.4894, 0.8852, 0.5101, 0.8241, 0.5561, 0.7506, 0.616, 0.7506, 0.6184, 0.751, 0.6184, 0.9974, 0.6091, 0.999, 0.5351, 0.5857, 0.5222, 0.5212, 0.5238, 0.4992, 0.5349, 0.5544, 0.548, 0.5212, 0.5351, 0.5857, 0.5349, 0.5544, 0.5459, 0.4992, 0.5459, 0.4992, 0.619, 0.4992, 0.619, 0.5212, 0.548, 0.5212, 0.3853, 0.4992, 0.5238, 0.4992, 0.5222, 0.5212, 0.3853, 0.5212, 0.3734, 0.5266, 0.3787, 0.5, 0.3846, 0.5, 0.3853, 0.5212, 0.3803, 0.5466, 0.3741, 0.5466, 0.4381, 0.2343, 0.4506, 0.1715, 0.4508, 0.1945, 0.4396, 0.2506, 0.4506, 0.1715, 0.4632, 0.2343, 0.462, 0.2506, 0.4508, 0.1945, 0.6147, 0.2506, 0.462, 0.2506, 0.4632, 0.2343, 0.6147, 0.2343, 0.3839, 0.2343, 0.4381, 0.2343, 0.4396, 0.2506, 0.3839, 0.2506, 0.4396, 0.2506, 0.4508, 0.1945, 0.4833, 0.3466, 0.4719, 0.9383, 0.4506, 0.114, 0.451, 0.1205, 0.4736, 0.999, 0.4506, 0.1523, 0.4256, 0.02709, 0.4283, 0.007428, 0.451, 0.1205, 0.4736, 0.0, 0.6037, 0.0, 0.6091, 0.02709, 0.4757, 0.02709, 0.3943, 0.0, 0.4278, 0.0, 0.4256, 0.02709, 0.3889, 0.02709, 0.451, 0.1205, 0.4283, 0.007428, 0.4894, 0.8852, 0.6206, 0.2049, 0.6206, 0.0841, 0.625, 0.1063, 0.625, 0.1827, 0.626, 0.7168, 0.6194, 0.75, 0.6166, 0.75, 0.616, 0.7334, 0.6213, 0.7068, 0.6256, 0.7068, 0.125, 0.6535, 0.125, 0.56, 0.1258, 0.5372, 0.1258, 0.6763, 0.375, 0.681, 0.3803, 0.6801, 0.3909, 0.7334, 0.3909, 0.7506, 0.3813, 0.7523, 0.375, 0.7206, 0.6213, 0.7068, 0.6213, 0.533, 0.6256, 0.533, 0.6256, 0.7068, 0.6256, 0.533, 0.6261, 0.5206, 0.8733, 0.5206, 0.8742, 0.5451, 0.8742, 0.6659, 0.8724, 0.7168, 0.626, 0.7168, 0.6256, 0.7068, 0.3803, 0.5466, 0.3803, 0.6801, 0.3741, 0.6801, 0.3741, 0.5466, 0.1258, 0.5372, 0.1262, 0.5266, 0.3734, 0.5266, 0.3741, 0.5466, 0.3741, 0.6801, 0.3727, 0.7183, 0.1273, 0.7183, 0.1258, 0.6763, 0.6724, 0.3083, 0.6147, 0.2343, 0.6206, 0.2049, 0.7067, 0.2873, 0.7969, 0.4029, 0.7927, 0.4235, 0.3803, 0.2512, 0.3839, 0.2506, 0.4396, 0.2506, 0.4833, 0.3466, 0.5047, 0.41, 0.5238, 0.4992, 0.3853, 0.4992, 0.3803, 0.4984, 0.5578, 0.7334, 0.5351, 0.6199, 0.5351, 0.5857, 0.548, 0.5212, 0.619, 0.5212, 0.6213, 0.533, 0.6213, 0.7068, 0.616, 0.7334, 0.4508, 0.1945, 0.462, 0.2506, 0.4833, 0.3466, 0.5238, 0.4992, 0.5047, 0.41, 0.5349, 0.5544, 0.3803, 0.2512, 0.2641, 0.3887, 0.2201, 0.4429, 0.2246, 0.4421, 0.3184, 0.3311, 0.3839, 0.2506, 0.4736, 0.999, 0.451, 0.1205, 0.4894, 0.8852, 0.5138, 0.7506, 0.5349, 0.6448, 0.5101, 0.8241, 0.5459, 0.4992, 0.5047, 0.41, 0.4833, 0.3466, 0.462, 0.2506, 0.6147, 0.2506, 0.6209, 0.2517, 0.6209, 0.4989, 0.619, 0.4992, 0.625, 0.5323, 0.6213, 0.533, 0.619, 0.5212, 0.619, 0.4992, 0.6209, 0.4989, 0.625, 0.5195, 0.3813, 0.7523, 0.3909, 0.7506, 0.5138, 0.7506, 0.5101, 0.8241, 0.4894, 0.8852, 0.4283, 0.999, 0.3889, 0.999, 0.3813, 0.9977, 0.5349, 0.6448, 0.5561, 0.7506, 0.5101, 0.8241, 0.6729, 0.164, 0.6091, 0.2537, 0.6184, 0.6853, 0.703, 0.8862, 0.8228, 0.7173, 0.8183, 0.5092, 0.4632, 0.2343, 0.4506, 0.1715, 0.4506, 0.1523, 0.4757, 0.02709, 0.6091, 0.02709, 0.6206, 0.0841, 0.6206, 0.2049, 0.6147, 0.2343, 0.3796, 0.3101, 0.3167, 0.251, 0.2094, 0.5354, 0.2158, 0.8321, 0.3197, 0.9299, 0.3889, 0.7464, 0.3803, 0.5466, 0.3853, 0.5212, 0.5222, 0.5212, 0.5351, 0.5857, 0.5351, 0.6199, 0.5124, 0.7334, 0.3909, 0.7334, 0.3803, 0.6801, 0.6184, 0.9974, 0.6184, 0.751, 0.625, 0.7522, 0.625, 0.9962, 0.3796, 0.07368, 0.3889, 0.02709, 0.4256, 0.02709, 0.4506, 0.1523, 0.4506, 0.1715, 0.4381, 0.2343, 0.3839, 0.2343, 0.3796, 0.2128, 0.1273, 0.7183, 0.3727, 0.7183, 0.3716, 0.75, 0.1284, 0.75, 0.5047, 0.41, 0.5459, 0.4992, 0.5349, 0.5544, 0.6209, 0.4989, 0.6209, 0.2517, 0.625, 0.2524, 0.625, 0.4982, 0.1271, 0.5, 0.3724, 0.5, 0.3734, 0.5266, 0.1262, 0.5266, 0.5124, 0.7334, 0.5351, 0.6199, 0.5349, 0.6448, 0.5138, 0.7506, 0.5351, 0.6199, 0.5578, 0.7334, 0.5561, 0.7506, 0.5349, 0.6448, 0.5138, 0.7506, 0.3909, 0.7506, 0.3909, 0.7334, 0.5124, 0.7334, 0.616, 0.7506, 0.5561, 0.7506, 0.5578, 0.7334, 0.616, 0.7334, 0.4736, 0.999, 0.4894, 0.8852, 0.5101, 0.8241, 0.5561, 0.7506, 0.616, 0.7506, 0.6184, 0.751, 0.6184, 0.9974, 0.6091, 0.999, 0.5351, 0.5857, 0.5222, 0.5212, 0.5238, 0.4992, 0.5349, 0.5544, 0.548, 0.5212, 0.5351, 0.5857, 0.5349, 0.5544, 0.5459, 0.4992, 0.5459, 0.4992, 0.619, 0.4992, 0.619, 0.5212, 0.548, 0.5212, 0.3853, 0.4992, 0.5238, 0.4992, 0.5222, 0.5212, 0.3853, 0.5212, 0.3734, 0.5266, 0.3787, 0.5, 0.3846, 0.5, 0.3853, 0.5212, 0.3803, 0.5466, 0.3741, 0.5466, 0.4381, 0.2343, 0.4506, 0.1715, 0.4508, 0.1945, 0.4396, 0.2506, 0.4506, 0.1715, 0.4632, 0.2343, 0.462, 0.2506, 0.4508, 0.1945, 0.6147, 0.2506, 0.462, 0.2506, 0.4632, 0.2343, 0.6147, 0.2343, 0.3839, 0.2343, 0.4381, 0.2343, 0.4396, 0.2506, 0.3839, 0.2506, 0.4396, 0.2506, 0.4508, 0.1945, 0.4833, 0.3466, 0.4719, 0.9383, 0.4506, 0.114, 0.451, 0.1205, 0.4736, 0.999, 0.4506, 0.1523, 0.4256, 0.02709, 0.4283, 0.007428, 0.451, 0.1205, 0.4736, 0.0, 0.6037, 0.0, 0.6091, 0.02709, 0.4757, 0.02709, 0.3943, 0.0, 0.4278, 0.0, 0.4256, 0.02709, 0.3889, 0.02709, 0.451, 0.1205, 0.4283, 0.007428, 0.4894, 0.8852, 0.6206, 0.2049, 0.6206, 0.0841, 0.625, 0.1063, 0.625, 0.1827, 0.626, 0.7168, 0.6194, 0.75, 0.6166, 0.75, 0.616, 0.7334, 0.6213, 0.7068, 0.6256, 0.7068, 0.125, 0.6535, 0.125, 0.56, 0.1258, 0.5372, 0.1258, 0.6763, 0.375, 0.681, 0.3803, 0.6801, 0.3909, 0.7334, 0.3909, 0.7506, 0.3813, 0.7523, 0.375, 0.7206, 0.6213, 0.7068, 0.6213, 0.533, 0.6256, 0.533, 0.6256, 0.7068, 0.6256, 0.533, 0.6261, 0.5206, 0.8733, 0.5206, 0.8742, 0.5451, 0.8742, 0.6659, 0.8724, 0.7168, 0.626, 0.7168, 0.6256, 0.7068, 0.3803, 0.5466, 0.3803, 0.6801, 0.3741, 0.6801, 0.3741, 0.5466, 0.1258, 0.5372, 0.1262, 0.5266, 0.3734, 0.5266, 0.3741, 0.5466, 0.3741, 0.6801, 0.3727, 0.7183, 0.1273, 0.7183, 0.1258, 0.6763, 0.6724, 0.3083, 0.6147, 0.2343, 0.6206, 0.2049, 0.7067, 0.2873, 0.7969, 0.4029, 0.7927, 0.4235, 0.3803, 0.2512, 0.3839, 0.2506, 0.4396, 0.2506, 0.4833, 0.3466, 0.5047, 0.41, 0.5238, 0.4992, 0.3853, 0.4992, 0.3803, 0.4984, 0.5578, 0.7334, 0.5351, 0.6199, 0.5351, 0.5857, 0.548, 0.5212, 0.619, 0.5212, 0.6213, 0.533, 0.6213, 0.7068, 0.616, 0.7334, 0.4508, 0.1945, 0.462, 0.2506, 0.4833, 0.3466, 0.5238, 0.4992, 0.5047, 0.41, 0.5349, 0.5544, 0.3803, 0.2512, 0.2641, 0.3887, 0.2201, 0.4429, 0.2246, 0.4421, 0.3184, 0.3311, 0.3839, 0.2506, 0.4736, 0.999, 0.451, 0.1205, 0.4894, 0.8852, 0.5138, 0.7506, 0.5349, 0.6448, 0.5101, 0.8241, 0.5459, 0.4992, 0.5047, 0.41, 0.4833, 0.3466, 0.462, 0.2506, 0.6147, 0.2506, 0.6209, 0.2517, 0.6209, 0.4989, 0.619, 0.4992, 0.625, 0.5323, 0.6213, 0.533, 0.619, 0.5212, 0.619, 0.4992, 0.6209, 0.4989, 0.625, 0.5195, 0.3813, 0.7523, 0.3909, 0.7506, 0.5138, 0.7506, 0.5101, 0.8241, 0.4894, 0.8852, 0.4283, 0.999, 0.3889, 0.999, 0.3813, 0.9977, 0.5349, 0.6448, 0.5561, 0.7506, 0.5101, 0.8241, 0.6729, 0.164, 0.6091, 0.2537, 0.6184, 0.6853, 0.703, 0.8862, 0.8228, 0.7173, 0.8183, 0.5092, 0.4632, 0.2343, 0.4506, 0.1715, 0.4506, 0.1523, 0.4757, 0.02709, 0.6091, 0.02709, 0.6206, 0.0841, 0.6206, 0.2049, 0.6147, 0.2343, 0.3796, 0.3101, 0.3167, 0.251, 0.2094, 0.5354, 0.2158, 0.8321, 0.3197, 0.9299, 0.3889, 0.7464, 0.3803, 0.5466, 0.3853, 0.5212, 0.5222, 0.5212, 0.5351, 0.5857, 0.5351, 0.6199, 0.5124, 0.7334, 0.3909, 0.7334, 0.3803, 0.6801, 0.6184, 0.9974, 0.6184, 0.751, 0.625, 0.7522, 0.625, 0.9962, 0.3796, 0.07368, 0.3889, 0.02709, 0.4256, 0.02709, 0.4506, 0.1523, 0.4506, 0.1715, 0.4381, 0.2343, 0.3839, 0.2343, 0.3796, 0.2128, 0.1273, 0.7183, 0.3727, 0.7183, 0.3716, 0.75, 0.1284, 0.75, 0.5047, 0.41, 0.5459, 0.4992, 0.5349, 0.5544, 0.6209, 0.4989, 0.6209, 0.2517, 0.625, 0.2524, 0.625, 0.4982, 0.1271, 0.5, 0.3724, 0.5, 0.3734, 0.5266, 0.1262, 0.5266, 0.5124, 0.7334, 0.5351, 0.6199, 0.5349, 0.6448, 0.5138, 0.7506, 0.5351, 0.6199, 0.5578, 0.7334, 0.5561, 0.7506, 0.5349, 0.6448, 0.5138, 0.7506, 0.3909, 0.7506, 0.3909, 0.7334, 0.5124, 0.7334, 0.616, 0.7506, 0.5561, 0.7506, 0.5578, 0.7334, 0.616, 0.7334, 0.4736, 0.999, 0.4894, 0.8852, 0.5101, 0.8241, 0.5561, 0.7506, 0.616, 0.7506, 0.6184, 0.751, 0.6184, 0.9974, 0.6091, 0.999, 0.5351, 0.5857, 0.5222, 0.5212, 0.5238, 0.4992, 0.5349, 0.5544, 0.548, 0.5212, 0.5351, 0.5857, 0.5349, 0.5544, 0.5459, 0.4992, 0.5459, 0.4992, 0.619, 0.4992, 0.619, 0.5212, 0.548, 0.5212, 0.3853, 0.4992, 0.5238, 0.4992, 0.5222, 0.5212, 0.3853, 0.5212, 0.3734, 0.5266, 0.3787, 0.5, 0.3846, 0.5, 0.3853, 0.5212, 0.3803, 0.5466, 0.3741, 0.5466, 0.4381, 0.2343, 0.4506, 0.1715, 0.4508, 0.1945, 0.4396, 0.2506, 0.4506, 0.1715, 0.4632, 0.2343, 0.462, 0.2506, 0.4508, 0.1945, 0.6147, 0.2506, 0.462, 0.2506, 0.4632, 0.2343, 0.6147, 0.2343, 0.3839, 0.2343, 0.4381, 0.2343, 0.4396, 0.2506, 0.3839, 0.2506, 0.4396, 0.2506, 0.4508, 0.1945, 0.4833, 0.3466, 0.4719, 0.9383, 0.4506, 0.114, 0.451, 0.1205, 0.4736, 0.999, 0.4506, 0.1523, 0.4256, 0.02709, 0.4283, 0.007428, 0.451, 0.1205, 0.4736, 0.0, 0.6037, 0.0, 0.6091, 0.02709, 0.4757, 0.02709, 0.3943, 0.0, 0.4278, 0.0, 0.4256, 0.02709, 0.3889, 0.02709, 0.451, 0.1205, 0.4283, 0.007428, 0.4894, 0.8852, 0.6206, 0.2049, 0.6206, 0.0841, 0.625, 0.1063, 0.625, 0.1827, 0.626, 0.7168, 0.6194, 0.75, 0.6166, 0.75, 0.616, 0.7334, 0.6213, 0.7068, 0.6256, 0.7068, 0.125, 0.6535, 0.125, 0.56, 0.1258, 0.5372, 0.1258, 0.6763, 0.375, 0.681, 0.3803, 0.6801, 0.3909, 0.7334, 0.3909, 0.7506, 0.3813, 0.7523, 0.375, 0.7206, 0.6213, 0.7068, 0.6213, 0.533, 0.6256, 0.533, 0.6256, 0.7068, 0.6256, 0.533, 0.6261, 0.5206, 0.8733, 0.5206, 0.8742, 0.5451, 0.8742, 0.6659, 0.8724, 0.7168, 0.626, 0.7168, 0.6256, 0.7068, 0.3803, 0.5466, 0.3803, 0.6801, 0.3741, 0.6801, 0.3741, 0.5466, 0.1258, 0.5372, 0.1262, 0.5266, 0.3734, 0.5266, 0.3741, 0.5466, 0.3741, 0.6801, 0.3727, 0.7183, 0.1273, 0.7183, 0.1258, 0.6763, 0.6724, 0.3083, 0.6147, 0.2343, 0.6206, 0.2049, 0.7067, 0.2873, 0.7969, 0.4029, 0.7927, 0.4235, 0.3803, 0.2512, 0.3839, 0.2506, 0.4396, 0.2506, 0.4833, 0.3466, 0.5047, 0.41, 0.5238, 0.4992, 0.3853, 0.4992, 0.3803, 0.4984, 0.5578, 0.7334, 0.5351, 0.6199, 0.5351, 0.5857, 0.548, 0.5212, 0.619, 0.5212, 0.6213, 0.533, 0.6213, 0.7068, 0.616, 0.7334, 0.4508, 0.1945, 0.462, 0.2506, 0.4833, 0.3466, 0.5238, 0.4992, 0.5047, 0.41, 0.5349, 0.5544, 0.3803, 0.2512, 0.2641, 0.3887, 0.2201, 0.4429, 0.2246, 0.4421, 0.3184, 0.3311, 0.3839, 0.2506, 0.4736, 0.999, 0.451, 0.1205, 0.4894, 0.8852, 0.5138, 0.7506, 0.5349, 0.6448, 0.5101, 0.8241, 0.5459, 0.4992, 0.5047, 0.41, 0.4833, 0.3466, 0.462, 0.2506, 0.6147, 0.2506, 0.6209, 0.2517, 0.6209, 0.4989, 0.619, 0.4992, 0.625, 0.5323, 0.6213, 0.533, 0.619, 0.5212, 0.619, 0.4992, 0.6209, 0.4989, 0.625, 0.5195, 0.3813, 0.7523, 0.3909, 0.7506, 0.5138, 0.7506, 0.5101, 0.8241, 0.4894, 0.8852, 0.4283, 0.999, 0.3889, 0.999, 0.3813, 0.9977, 0.5349, 0.6448, 0.5561, 0.7506, 0.5101, 0.8241, 0.6729, 0.164, 0.6091, 0.2537, 0.6184, 0.6853, 0.703, 0.8862, 0.8228, 0.7173, 0.8183, 0.5092, 0.4632, 0.2343, 0.4506, 0.1715, 0.4506, 0.1523, 0.4757, 0.02709, 0.6091, 0.02709, 0.6206, 0.0841, 0.6206, 0.2049, 0.6147, 0.2343, 0.3796, 0.3101, 0.3167, 0.251, 0.2094, 0.5354, 0.2158, 0.8321, 0.3197, 0.9299, 0.3889, 0.7464, 0.3803, 0.5466, 0.3853, 0.5212, 0.5222, 0.5212, 0.5351, 0.5857, 0.5351, 0.6199, 0.5124, 0.7334, 0.3909, 0.7334, 0.3803, 0.6801, 0.6184, 0.9974, 0.6184, 0.751, 0.625, 0.7522, 0.625, 0.9962, 0.3796, 0.07368, 0.3889, 0.02709, 0.4256, 0.02709, 0.4506, 0.1523, 0.4506, 0.1715, 0.4381, 0.2343, 0.3839, 0.2343, 0.3796, 0.2128, 0.1273, 0.7183, 0.3727, 0.7183, 0.3716, 0.75, 0.1284, 0.75, 0.5047, 0.41, 0.5459, 0.4992, 0.5349, 0.5544, 0.6209, 0.4989, 0.6209, 0.2517, 0.625, 0.2524, 0.625, 0.4982, 0.1271, 0.5, 0.3724, 0.5, 0.3734, 0.5266, 0.1262, 0.5266, 0.5124, 0.7334, 0.5351, 0.6199, 0.5349, 0.6448, 0.5138, 0.7506, 0.5351, 0.6199, 0.5578, 0.7334, 0.5561, 0.7506, 0.5349, 0.6448, 0.5138, 0.7506, 0.3909, 0.7506, 0.3909, 0.7334, 0.5124, 0.7334, 0.616, 0.7506, 0.5561, 0.7506, 0.5578, 0.7334, 0.616, 0.7334, 0.4736, 0.999, 0.4894, 0.8852, 0.5101, 0.8241, 0.5561, 0.7506, 0.616, 0.7506, 0.6184, 0.751, 0.6184, 0.9974, 0.6091, 0.999, 0.5351, 0.5857, 0.5222, 0.5212, 0.5238, 0.4992, 0.5349, 0.5544, 0.548, 0.5212, 0.5351, 0.5857, 0.5349, 0.5544, 0.5459, 0.4992, 0.5459, 0.4992, 0.619, 0.4992, 0.619, 0.5212, 0.548, 0.5212, 0.3853, 0.4992, 0.5238, 0.4992, 0.5222, 0.5212, 0.3853, 0.5212, 0.3734, 0.5266, 0.3787, 0.5, 0.3846, 0.5, 0.3853, 0.5212, 0.3803, 0.5466, 0.3741, 0.5466, 0.4381, 0.2343, 0.4506, 0.1715, 0.4508, 0.1945, 0.4396, 0.2506, 0.4506, 0.1715, 0.4632, 0.2343, 0.462, 0.2506, 0.4508, 0.1945, 0.6147, 0.2506, 0.462, 0.2506, 0.4632, 0.2343, 0.6147, 0.2343, 0.3839, 0.2343, 0.4381, 0.2343, 0.4396, 0.2506, 0.3839, 0.2506, 0.4396, 0.2506, 0.4508, 0.1945, 0.4833, 0.3466, 0.4719, 0.9383, 0.4506, 0.114, 0.451, 0.1205, 0.4736, 0.999, 0.4506, 0.1523, 0.4256, 0.02709, 0.4283, 0.007428, 0.451, 0.1205, 0.4736, 0.0, 0.6037, 0.0, 0.6091, 0.02709, 0.4757, 0.02709, 0.3943, 0.0, 0.4278, 0.0, 0.4256, 0.02709, 0.3889, 0.02709, 0.451, 0.1205, 0.4283, 0.007428, 0.4894, 0.8852, 0.6206, 0.2049, 0.6206, 0.0841, 0.625, 0.1063, 0.625, 0.1827, 0.626, 0.7168, 0.6194, 0.75, 0.6166, 0.75, 0.616, 0.7334, 0.6213, 0.7068, 0.6256, 0.7068, 0.125, 0.6535, 0.125, 0.56, 0.1258, 0.5372, 0.1258, 0.6763, 0.375, 0.681, 0.3803, 0.6801, 0.3909, 0.7334, 0.3909, 0.7506, 0.3813, 0.7523, 0.375, 0.7206, 0.6213, 0.7068, 0.6213, 0.533, 0.6256, 0.533, 0.6256, 0.7068, 0.6256, 0.533, 0.6261, 0.5206, 0.8733, 0.5206, 0.8742, 0.5451, 0.8742, 0.6659, 0.8724, 0.7168, 0.626, 0.7168, 0.6256, 0.7068, 0.3803, 0.5466, 0.3803, 0.6801, 0.3741, 0.6801, 0.3741, 0.5466, 0.1258, 0.5372, 0.1262, 0.5266, 0.3734, 0.5266, 0.3741, 0.5466, 0.3741, 0.6801, 0.3727, 0.7183, 0.1273, 0.7183, 0.1258, 0.6763])
me_cube_001.materials.append(mat_mat_wood)
me_cube_001.update()
me_cylinder = bpy.data.meshes.new('Cylinder')
me_cylinder.from_pydata([(-8.681e-07, 0.3534, -2.335), (-8.237e-07, 0.3632, 2.335), (0.2763, 0.2203, -2.335), (0.2839, 0.2264, 2.335), (0.3445, -0.07864, -2.335), (0.3541, -0.08081, 2.335), (0.1533, -0.3184, -2.335), (0.1576, -0.3272, 2.335), (-0.1533, -0.3184, -2.335), (-0.1576, -0.3272, 2.335), (-0.3445, -0.07864, -2.335), (-0.3541, -0.08081, 2.335), (-0.2763, 0.2203, -2.335), (-0.2839, 0.2264, 2.335), (-9.343e-07, 0.3166, -1.401), (-9.343e-07, 0.3166, -0.467), (-9.068e-07, 0.3318, 0.467), (-8.237e-07, 0.3423, 1.401), (0.2676, 0.2134, 1.401), (0.2594, 0.2069, 0.467), (0.2475, 0.1974, -0.467), (0.2475, 0.1974, -1.401), (0.3337, -0.07617, 1.401), (0.3235, -0.07384, 0.467), (0.3086, -0.07044, -0.467), (0.3086, -0.07044, -1.401), (0.1485, -0.3084, 1.401), (0.144, -0.299, 0.467), (0.1373, -0.2852, -0.467), (0.1373, -0.2852, -1.401), (-0.1485, -0.3084, 1.401), (-0.144, -0.299, 0.467), (-0.1373, -0.2852, -0.467), (-0.1373, -0.2852, -1.401), (-0.3337, -0.07617, 1.401), (-0.3235, -0.07384, 0.467), (-0.3086, -0.07044, -0.467), (-0.3086, -0.07044, -1.401), (-0.2676, 0.2134, 1.401), (-0.2594, 0.2069, 0.467), (-0.2475, 0.1974, -0.467), (-0.2475, 0.1974, -1.401)], [], [(17, 1, 3, 18), (18, 3, 5, 22), (22, 5, 7, 26), (26, 7, 9, 30), (30, 9, 11, 34), (3, 1, 13, 11, 9, 7, 5), (34, 11, 13, 38), (38, 13, 1, 17), (12, 41, 14, 0), (41, 40, 15, 14), (40, 39, 16, 15), (39, 38, 17, 16), (10, 37, 41, 12), (37, 36, 40, 41), (36, 35, 39, 40), (35, 34, 38, 39), (8, 33, 37, 10), (33, 32, 36, 37), (32, 31, 35, 36), (31, 30, 34, 35), (6, 29, 33, 8), (29, 28, 32, 33), (28, 27, 31, 32), (27, 26, 30, 31), (4, 25, 29, 6), (25, 24, 28, 29), (24, 23, 27, 28), (23, 22, 26, 27), (2, 21, 25, 4), (21, 20, 24, 25), (20, 19, 23, 24), (19, 18, 22, 23), (0, 14, 21, 2), (14, 15, 20, 21), (15, 16, 19, 20), (16, 17, 18, 19)])
me_cylinder.polygons.foreach_set('use_smooth', [True] * 36)
_uv = me_cylinder.uv_layers.new(name='UVMap')
_uv.uv.foreach_set('vector', [1.0, 0.9, 1.0, 1.0, 0.8571, 1.0, 0.8571, 0.9, 0.8571, 0.9, 0.8571, 1.0, 0.7143, 1.0, 0.7143, 0.9, 0.7143, 0.9, 0.7143, 1.0, 0.5714, 1.0, 0.5714, 0.9, 0.5714, 0.9, 0.5714, 1.0, 0.4286, 1.0, 0.4286, 0.9, 0.4286, 0.9, 0.4286, 1.0, 0.2857, 1.0, 0.2857, 0.9, 0.4376, 0.3996, 0.25, 0.49, 0.06236, 0.3996, 0.01602, 0.1966, 0.1459, 0.03377, 0.3541, 0.03377, 0.484, 0.1966, 0.2857, 0.9, 0.2857, 1.0, 0.1429, 1.0, 0.1429, 0.9, 0.1429, 0.9, 0.1429, 1.0, 2.98e-08, 1.0, 2.98e-08, 0.9, 0.1429, 0.5, 0.1429, 0.6, 2.98e-08, 0.6, 2.98e-08, 0.5, 0.1429, 0.6, 0.1429, 0.7, 2.98e-08, 0.7, 2.98e-08, 0.6, 0.1429, 0.7, 0.1429, 0.8, 2.98e-08, 0.8, 2.98e-08, 0.7, 0.1429, 0.8, 0.1429, 0.9, 2.98e-08, 0.9, 2.98e-08, 0.8, 0.2857, 0.5, 0.2857, 0.6, 0.1429, 0.6, 0.1429, 0.5, 0.2857, 0.6, 0.2857, 0.7, 0.1429, 0.7, 0.1429, 0.6, 0.2857, 0.7, 0.2857, 0.8, 0.1429, 0.8, 0.1429, 0.7, 0.2857, 0.8, 0.2857, 0.9, 0.1429, 0.9, 0.1429, 0.8, 0.4286, 0.5, 0.4286, 0.6, 0.2857, 0.6, 0.2857, 0.5, 0.4286, 0.6, 0.4286, 0.7, 0.2857, 0.7, 0.2857, 0.6, 0.4286, 0.7, 0.4286, 0.8, 0.2857, 0.8, 0.2857, 0.7, 0.4286, 0.8, 0.4286, 0.9, 0.2857, 0.9, 0.2857, 0.8, 0.5714, 0.5, 0.5714, 0.6, 0.4286, 0.6, 0.4286, 0.5, 0.5714, 0.6, 0.5714, 0.7, 0.4286, 0.7, 0.4286, 0.6, 0.5714, 0.7, 0.5714, 0.8, 0.4286, 0.8, 0.4286, 0.7, 0.5714, 0.8, 0.5714, 0.9, 0.4286, 0.9, 0.4286, 0.8, 0.7143, 0.5, 0.7143, 0.6, 0.5714, 0.6, 0.5714, 0.5, 0.7143, 0.6, 0.7143, 0.7, 0.5714, 0.7, 0.5714, 0.6, 0.7143, 0.7, 0.7143, 0.8, 0.5714, 0.8, 0.5714, 0.7, 0.7143, 0.8, 0.7143, 0.9, 0.5714, 0.9, 0.5714, 0.8, 0.8571, 0.5, 0.8571, 0.6, 0.7143, 0.6, 0.7143, 0.5, 0.8571, 0.6, 0.8571, 0.7, 0.7143, 0.7, 0.7143, 0.6, 0.8571, 0.7, 0.8571, 0.8, 0.7143, 0.8, 0.7143, 0.7, 0.8571, 0.8, 0.8571, 0.9, 0.7143, 0.9, 0.7143, 0.8, 1.0, 0.5, 1.0, 0.6, 0.8571, 0.6, 0.8571, 0.5, 1.0, 0.6, 1.0, 0.7, 0.8571, 0.7, 0.8571, 0.6, 1.0, 0.7, 1.0, 0.8, 0.8571, 0.8, 0.8571, 0.7, 1.0, 0.8, 1.0, 0.9, 0.8571, 0.9, 0.8571, 0.8])
me_cylinder.materials.append(mat_mat_wood)
me_cylinder.update()
me_cube_002 = bpy.data.meshes.new('Cube.002')
me_cube_002.from_pydata([(-1.207, 5.576, 0.04624), (0.3435, 5.635, 0.04624), (0.9348, 5.62, -0.3221), (-1.114, 5.558, -0.3221), (-4.153, 6.088, 0.04624), (-4.153, 6.113, -0.002633), (3.811, 6.042, -0.002634), (3.811, 6.018, 0.04624), (-4.164, 5.182, -0.0004533), (-4.164, 5.206, 0.04624), (3.769, 5.136, 0.04624), (3.769, 5.112, -0.0004539), (-4.184, 6.113, -0.2917), (-4.184, 6.098, -0.3221), (3.809, 6.027, -0.3221), (3.809, 6.043, -0.2917), (-4.2, 5.202, -0.3221), (-4.2, 5.182, -0.2829), (3.79, 5.112, -0.2829), (3.79, 5.132, -0.3221), (3.844, 5.623, 0.02183), (3.824, 5.628, 0.04624), (3.844, 5.708, -0.1454), (3.825, 5.707, -0.1096), (3.844, 5.792, 0.02183), (3.825, 5.786, 0.04624), (3.843, 5.171, 0.02183), (3.824, 5.171, 0.04624), (3.825, 6.009, 0.04624), (3.844, 6.009, 0.02183), (3.844, 5.66, -0.2908), (3.819, 5.666, -0.3221), (3.844, 5.756, -0.2908), (3.819, 5.748, -0.3221), (3.819, 5.707, -0.2407), (3.844, 5.708, -0.1959), (3.844, 6.02, -0.2908), (3.82, 6.02, -0.3221), (3.819, 5.15, -0.3221), (3.843, 5.15, -0.2908), (-4.238, 5.418, -0.2989), (-4.22, 5.423, -0.3221), (-4.238, 5.464, -0.2063), (-4.22, 5.465, -0.2395), (-4.238, 5.511, -0.2989), (-4.22, 5.507, -0.3221), (-4.219, 6.075, -0.3221), (-4.238, 6.075, -0.2989), (-4.239, 5.216, -0.2989), (-4.22, 5.216, -0.3221), (-4.238, 5.464, -0.1782), (-4.207, 5.465, -0.1203), (-4.238, 5.371, 0.006333), (-4.207, 5.381, 0.04624), (-4.238, 5.558, 0.006333), (-4.207, 5.55, 0.04624), (-4.238, 6.054, 0.006333), (-4.206, 6.054, 0.04624), (-4.207, 5.234, 0.04624), (-4.239, 5.234, 0.006333), (-4.212, 6.113, -0.07766), (-4.237, 6.097, -0.07766), (-4.237, 6.097, -0.2556), (-4.212, 6.113, -0.2556), (-4.239, 5.2, -0.06231), (-4.212, 5.183, -0.06231), (-4.212, 5.183, -0.2673), (-4.239, 5.2, -0.2673), (3.844, 6.029, -0.01741), (3.823, 6.042, -0.01741), (3.823, 6.042, -0.2735), (3.844, 6.029, -0.2735), (3.813, 5.112, -0.05673), (3.843, 5.131, -0.05673), (3.843, 5.131, -0.2534), (3.813, 5.112, -0.2534)], [], [(46, 47, 62, 63, 12, 13), (16, 49, 41, 3, 2, 31, 38, 19), (24, 22, 35, 32, 36, 71, 68, 29), (43, 45, 3), (31, 2, 34), (16, 17, 66, 67, 48, 49), (55, 51, 0), (21, 23, 1), (33, 2, 3, 45, 46, 13, 14, 37), (70, 71, 36, 37, 14, 15), (10, 27, 21, 1, 0, 53, 58, 9), (23, 25, 1), (56, 57, 4, 5, 60, 61), (44, 42, 50, 54, 56, 61, 62, 47), (64, 65, 8, 9, 58, 59), (74, 39, 30, 35, 22, 20, 26, 73), (4, 7, 6, 5), (64, 59, 52, 50, 42, 40, 48, 67), (8, 11, 10, 9), (2, 33, 34), (14, 13, 12, 15), (16, 19, 18, 17), (20, 22, 23, 21), (22, 24, 25, 23), (21, 27, 26, 20), (28, 25, 24, 29), (55, 0, 1, 25, 28, 7, 4, 57), (35, 30, 31, 34), (32, 35, 34, 33), (33, 37, 36, 32), (38, 31, 30, 39), (18, 19, 38, 39, 74, 75), (40, 42, 43, 41), (42, 44, 45, 43), (46, 45, 44, 47), (48, 40, 41, 49), (41, 43, 3), (54, 50, 51, 55), (50, 52, 53, 51), (55, 57, 56, 54), (58, 53, 52, 59), (51, 53, 0), (62, 61, 60, 63), (6, 7, 28, 29, 68, 69), (64, 67, 66, 65), (72, 73, 26, 27, 10, 11), (68, 71, 70, 69), (70, 15, 12, 63, 60, 5, 6, 69), (74, 73, 72, 75), (66, 17, 18, 75, 72, 11, 8, 65)])
_uv = me_cube_002.uv_layers.new(name='UVMap')
_uv.uv.foreach_set('vector', [0.6724, 0.3083, 0.6147, 0.2343, 0.6206, 0.2049, 0.7067, 0.2873, 0.7969, 0.4029, 0.7927, 0.4235, 0.3803, 0.2512, 0.3839, 0.2506, 0.4396, 0.2506, 0.4833, 0.3466, 0.5047, 0.41, 0.5238, 0.4992, 0.3853, 0.4992, 0.3803, 0.4984, 0.5578, 0.7334, 0.5351, 0.6199, 0.5351, 0.5857, 0.548, 0.5212, 0.619, 0.5212, 0.6213, 0.533, 0.6213, 0.7068, 0.616, 0.7334, 0.4508, 0.1945, 0.462, 0.2506, 0.4833, 0.3466, 0.5238, 0.4992, 0.5047, 0.41, 0.5349, 0.5544, 0.3803, 0.2512, 0.2641, 0.3887, 0.2201, 0.4429, 0.2246, 0.4421, 0.3184, 0.3311, 0.3839, 0.2506, 0.4736, 0.999, 0.451, 0.1205, 0.4894, 0.8852, 0.5138, 0.7506, 0.5349, 0.6448, 0.5101, 0.8241, 0.5459, 0.4992, 0.5047, 0.41, 0.4833, 0.3466, 0.462, 0.2506, 0.6147, 0.2506, 0.6209, 0.2517, 0.6209, 0.4989, 0.619, 0.4992, 0.625, 0.5323, 0.6213, 0.533, 0.619, 0.5212, 0.619, 0.4992, 0.6209, 0.4989, 0.625, 0.5195, 0.3813, 0.7523, 0.3909, 0.7506, 0.5138, 0.7506, 0.5101, 0.8241, 0.4894, 0.8852, 0.4283, 0.999, 0.3889, 0.999, 0.3813, 0.9977, 0.5349, 0.6448, 0.5561, 0.7506, 0.5101, 0.8241, 0.6729, 0.164, 0.6091, 0.2537, 0.6184, 0.6853, 0.703, 0.8862, 0.8228, 0.7173, 0.8183, 0.5092, 0.4632, 0.2343, 0.4506, 0.1715, 0.4506, 0.1523, 0.4757, 0.02709, 0.6091, 0.02709, 0.6206, 0.0841, 0.6206, 0.2049, 0.6147, 0.2343, 0.3796, 0.3101, 0.3167, 0.251, 0.2094, 0.5354, 0.2158, 0.8321, 0.3197, 0.9299, 0.3889, 0.7464, 0.3803, 0.5466, 0.3853, 0.5212, 0.5222, 0.5212, 0.5351, 0.5857, 0.5351, 0.6199, 0.5124, 0.7334, 0.3909, 0.7334, 0.3803, 0.6801, 0.6184, 0.9974, 0.6184, 0.751, 0.625, 0.7522, 0.625, 0.9962, 0.3796, 0.07368, 0.3889, 0.02709, 0.4256, 0.02709, 0.4506, 0.1523, 0.4506, 0.1715, 0.4381, 0.2343, 0.3839, 0.2343, 0.3796, 0.2128, 0.1273, 0.7183, 0.3727, 0.7183, 0.3716, 0.75, 0.1284, 0.75, 0.5047, 0.41, 0.5459, 0.4992, 0.5349, 0.5544, 0.6209, 0.4989, 0.6209, 0.2517, 0.625, 0.2524, 0.625, 0.4982, 0.1271, 0.5, 0.3724, 0.5, 0.3734, 0.5266, 0.1262, 0.5266, 0.5124, 0.7334, 0.5351, 0.6199, 0.5349, 0.6448, 0.5138, 0.7506, 0.5351, 0.6199, 0.5578, 0.7334, 0.5561, 0.7506, 0.5349, 0.6448, 0.5138, 0.7506, 0.3909, 0.7506, 0.3909, 0.7334, 0.5124, 0.7334, 0.616, 0.7506, 0.5561, 0.7506, 0.5578, 0.7334, 0.616, 0.7334, 0.4736, 0.999, 0.4894, 0.8852, 0.5101, 0.8241, 0.5561, 0.7506, 0.616, 0.7506, 0.6184, 0.751, 0.6184, 0.9974, 0.6091, 0.999, 0.5351, 0.5857, 0.5222, 0.5212, 0.5238, 0.4992, 0.5349, 0.5544, 0.548, 0.5212, 0.5351, 0.5857, 0.5349, 0.5544, 0.5459, 0.4992, 0.5459, 0.4992, 0.619, 0.4992, 0.619, 0.5212, 0.548, 0.5212, 0.3853, 0.4992, 0.5238, 0.4992, 0.5222, 0.5212, 0.3853, 0.5212, 0.3734, 0.5266, 0.3787, 0.5, 0.3846, 0.5, 0.3853, 0.5212, 0.3803, 0.5466, 0.3741, 0.5466, 0.4381, 0.2343, 0.4506, 0.1715, 0.4508, 0.1945, 0.4396, 0.2506, 0.4506, 0.1715, 0.4632, 0.2343, 0.462, 0.2506, 0.4508, 0.1945, 0.6147, 0.2506, 0.462, 0.2506, 0.4632, 0.2343, 0.6147, 0.2343, 0.3839, 0.2343, 0.4381, 0.2343, 0.4396, 0.2506, 0.3839, 0.2506, 0.4396, 0.2506, 0.4508, 0.1945, 0.4833, 0.3466, 0.4719, 0.9383, 0.4506, 0.114, 0.451, 0.1205, 0.4736, 0.999, 0.4506, 0.1523, 0.4256, 0.02709, 0.4283, 0.007428, 0.451, 0.1205, 0.4736, 0.0, 0.6037, 0.0, 0.6091, 0.02709, 0.4757, 0.02709, 0.3943, 0.0, 0.4278, 0.0, 0.4256, 0.02709, 0.3889, 0.02709, 0.451, 0.1205, 0.4283, 0.007428, 0.4894, 0.8852, 0.6206, 0.2049, 0.6206, 0.0841, 0.625, 0.1063, 0.625, 0.1827, 0.626, 0.7168, 0.6194, 0.75, 0.6166, 0.75, 0.616, 0.7334, 0.6213, 0.7068, 0.6256, 0.7068, 0.125, 0.6535, 0.125, 0.56, 0.1258, 0.5372, 0.1258, 0.6763, 0.375, 0.681, 0.3803, 0.6801, 0.3909, 0.7334, 0.3909, 0.7506, 0.3813, 0.7523, 0.375, 0.7206, 0.6213, 0.7068, 0.6213, 0.533, 0.6256, 0.533, 0.6256, 0.7068, 0.6256, 0.533, 0.6261, 0.5206, 0.8733, 0.5206, 0.8742, 0.5451, 0.8742, 0.6659, 0.8724, 0.7168, 0.626, 0.7168, 0.6256, 0.7068, 0.3803, 0.5466, 0.3803, 0.6801, 0.3741, 0.6801, 0.3741, 0.5466, 0.1258, 0.5372, 0.1262, 0.5266, 0.3734, 0.5266, 0.3741, 0.5466, 0.3741, 0.6801, 0.3727, 0.7183, 0.1273, 0.7183, 0.1258, 0.6763])
me_cube_002.materials.append(mat_mat_wood)
me_cube_002.update()
me_cube_003 = bpy.data.meshes.new('Cube.003')
me_cube_003.from_pydata([(-1.207, 5.576, 0.04624), (0.3435, 5.635, 0.04624), (0.9348, 5.62, -0.3221), (-1.114, 5.558, -0.3221), (-4.153, 6.088, 0.04624), (-4.153, 6.113, -0.002633), (3.811, 6.042, -0.002634), (3.811, 6.018, 0.04624), (-4.164, 5.182, -0.0004533), (-4.164, 5.206, 0.04624), (3.769, 5.136, 0.04624), (3.769, 5.112, -0.0004539), (-4.184, 6.113, -0.2917), (-4.184, 6.098, -0.3221), (3.809, 6.027, -0.3221), (3.809, 6.043, -0.2917), (-4.2, 5.202, -0.3221), (-4.2, 5.182, -0.2829), (3.79, 5.112, -0.2829), (3.79, 5.132, -0.3221), (3.844, 5.623, 0.02183), (3.824, 5.628, 0.04624), (3.844, 5.708, -0.1454), (3.825, 5.707, -0.1096), (3.844, 5.792, 0.02183), (3.825, 5.786, 0.04624), (3.843, 5.171, 0.02183), (3.824, 5.171, 0.04624), (3.825, 6.009, 0.04624), (3.844, 6.009, 0.02183), (3.844, 5.66, -0.2908), (3.819, 5.666, -0.3221), (3.844, 5.756, -0.2908), (3.819, 5.748, -0.3221), (3.819, 5.707, -0.2407), (3.844, 5.708, -0.1959), (3.844, 6.02, -0.2908), (3.82, 6.02, -0.3221), (3.819, 5.15, -0.3221), (3.843, 5.15, -0.2908), (-4.238, 5.418, -0.2989), (-4.22, 5.423, -0.3221), (-4.238, 5.464, -0.2063), (-4.22, 5.465, -0.2395), (-4.238, 5.511, -0.2989), (-4.22, 5.507, -0.3221), (-4.219, 6.075, -0.3221), (-4.238, 6.075, -0.2989), (-4.239, 5.216, -0.2989), (-4.22, 5.216, -0.3221), (-4.238, 5.464, -0.1782), (-4.207, 5.465, -0.1203), (-4.238, 5.371, 0.006333), (-4.207, 5.381, 0.04624), (-4.238, 5.558, 0.006333), (-4.207, 5.55, 0.04624), (-4.238, 6.054, 0.006333), (-4.206, 6.054, 0.04624), (-4.207, 5.234, 0.04624), (-4.239, 5.234, 0.006333), (-4.212, 6.113, -0.07766), (-4.237, 6.097, -0.07766), (-4.237, 6.097, -0.2556), (-4.212, 6.113, -0.2556), (-4.239, 5.2, -0.06231), (-4.212, 5.183, -0.06231), (-4.212, 5.183, -0.2673), (-4.239, 5.2, -0.2673), (3.844, 6.029, -0.01741), (3.823, 6.042, -0.01741), (3.823, 6.042, -0.2735), (3.844, 6.029, -0.2735), (3.813, 5.112, -0.05673), (3.843, 5.131, -0.05673), (3.843, 5.131, -0.2534), (3.813, 5.112, -0.2534)], [], [(46, 47, 62, 63, 12, 13), (16, 49, 41, 3, 2, 31, 38, 19), (24, 22, 35, 32, 36, 71, 68, 29), (43, 45, 3), (31, 2, 34), (16, 17, 66, 67, 48, 49), (55, 51, 0), (21, 23, 1), (33, 2, 3, 45, 46, 13, 14, 37), (70, 71, 36, 37, 14, 15), (10, 27, 21, 1, 0, 53, 58, 9), (23, 25, 1), (56, 57, 4, 5, 60, 61), (44, 42, 50, 54, 56, 61, 62, 47), (64, 65, 8, 9, 58, 59), (74, 39, 30, 35, 22, 20, 26, 73), (4, 7, 6, 5), (64, 59, 52, 50, 42, 40, 48, 67), (8, 11, 10, 9), (2, 33, 34), (14, 13, 12, 15), (16, 19, 18, 17), (20, 22, 23, 21), (22, 24, 25, 23), (21, 27, 26, 20), (28, 25, 24, 29), (55, 0, 1, 25, 28, 7, 4, 57), (35, 30, 31, 34), (32, 35, 34, 33), (33, 37, 36, 32), (38, 31, 30, 39), (18, 19, 38, 39, 74, 75), (40, 42, 43, 41), (42, 44, 45, 43), (46, 45, 44, 47), (48, 40, 41, 49), (41, 43, 3), (54, 50, 51, 55), (50, 52, 53, 51), (55, 57, 56, 54), (58, 53, 52, 59), (51, 53, 0), (62, 61, 60, 63), (6, 7, 28, 29, 68, 69), (64, 67, 66, 65), (72, 73, 26, 27, 10, 11), (68, 71, 70, 69), (70, 15, 12, 63, 60, 5, 6, 69), (74, 73, 72, 75), (66, 17, 18, 75, 72, 11, 8, 65)])
_uv = me_cube_003.uv_layers.new(name='UVMap')
_uv.uv.foreach_set('vector', [0.6724, 0.3083, 0.6147, 0.2343, 0.6206, 0.2049, 0.7067, 0.2873, 0.7969, 0.4029, 0.7927, 0.4235, 0.3803, 0.2512, 0.3839, 0.2506, 0.4396, 0.2506, 0.4833, 0.3466, 0.5047, 0.41, 0.5238, 0.4992, 0.3853, 0.4992, 0.3803, 0.4984, 0.5578, 0.7334, 0.5351, 0.6199, 0.5351, 0.5857, 0.548, 0.5212, 0.619, 0.5212, 0.6213, 0.533, 0.6213, 0.7068, 0.616, 0.7334, 0.4508, 0.1945, 0.462, 0.2506, 0.4833, 0.3466, 0.5238, 0.4992, 0.5047, 0.41, 0.5349, 0.5544, 0.3803, 0.2512, 0.2641, 0.3887, 0.2201, 0.4429, 0.2246, 0.4421, 0.3184, 0.3311, 0.3839, 0.2506, 0.4736, 0.999, 0.451, 0.1205, 0.4894, 0.8852, 0.5138, 0.7506, 0.5349, 0.6448, 0.5101, 0.8241, 0.5459, 0.4992, 0.5047, 0.41, 0.4833, 0.3466, 0.462, 0.2506, 0.6147, 0.2506, 0.6209, 0.2517, 0.6209, 0.4989, 0.619, 0.4992, 0.625, 0.5323, 0.6213, 0.533, 0.619, 0.5212, 0.619, 0.4992, 0.6209, 0.4989, 0.625, 0.5195, 0.3813, 0.7523, 0.3909, 0.7506, 0.5138, 0.7506, 0.5101, 0.8241, 0.4894, 0.8852, 0.4283, 0.999, 0.3889, 0.999, 0.3813, 0.9977, 0.5349, 0.6448, 0.5561, 0.7506, 0.5101, 0.8241, 0.6729, 0.164, 0.6091, 0.2537, 0.6184, 0.6853, 0.703, 0.8862, 0.8228, 0.7173, 0.8183, 0.5092, 0.4632, 0.2343, 0.4506, 0.1715, 0.4506, 0.1523, 0.4757, 0.02709, 0.6091, 0.02709, 0.6206, 0.0841, 0.6206, 0.2049, 0.6147, 0.2343, 0.3796, 0.3101, 0.3167, 0.251, 0.2094, 0.5354, 0.2158, 0.8321, 0.3197, 0.9299, 0.3889, 0.7464, 0.3803, 0.5466, 0.3853, 0.5212, 0.5222, 0.5212, 0.5351, 0.5857, 0.5351, 0.6199, 0.5124, 0.7334, 0.3909, 0.7334, 0.3803, 0.6801, 0.6184, 0.9974, 0.6184, 0.751, 0.625, 0.7522, 0.625, 0.9962, 0.3796, 0.07368, 0.3889, 0.02709, 0.4256, 0.02709, 0.4506, 0.1523, 0.4506, 0.1715, 0.4381, 0.2343, 0.3839, 0.2343, 0.3796, 0.2128, 0.1273, 0.7183, 0.3727, 0.7183, 0.3716, 0.75, 0.1284, 0.75, 0.5047, 0.41, 0.5459, 0.4992, 0.5349, 0.5544, 0.6209, 0.4989, 0.6209, 0.2517, 0.625, 0.2524, 0.625, 0.4982, 0.1271, 0.5, 0.3724, 0.5, 0.3734, 0.5266, 0.1262, 0.5266, 0.5124, 0.7334, 0.5351, 0.6199, 0.5349, 0.6448, 0.5138, 0.7506, 0.5351, 0.6199, 0.5578, 0.7334, 0.5561, 0.7506, 0.5349, 0.6448, 0.5138, 0.7506, 0.3909, 0.7506, 0.3909, 0.7334, 0.5124, 0.7334, 0.616, 0.7506, 0.5561, 0.7506, 0.5578, 0.7334, 0.616, 0.7334, 0.4736, 0.999, 0.4894, 0.8852, 0.5101, 0.8241, 0.5561, 0.7506, 0.616, 0.7506, 0.6184, 0.751, 0.6184, 0.9974, 0.6091, 0.999, 0.5351, 0.5857, 0.5222, 0.5212, 0.5238, 0.4992, 0.5349, 0.5544, 0.548, 0.5212, 0.5351, 0.5857, 0.5349, 0.5544, 0.5459, 0.4992, 0.5459, 0.4992, 0.619, 0.4992, 0.619, 0.5212, 0.548, 0.5212, 0.3853, 0.4992, 0.5238, 0.4992, 0.5222, 0.5212, 0.3853, 0.5212, 0.3734, 0.5266, 0.3787, 0.5, 0.3846, 0.5, 0.3853, 0.5212, 0.3803, 0.5466, 0.3741, 0.5466, 0.4381, 0.2343, 0.4506, 0.1715, 0.4508, 0.1945, 0.4396, 0.2506, 0.4506, 0.1715, 0.4632, 0.2343, 0.462, 0.2506, 0.4508, 0.1945, 0.6147, 0.2506, 0.462, 0.2506, 0.4632, 0.2343, 0.6147, 0.2343, 0.3839, 0.2343, 0.4381, 0.2343, 0.4396, 0.2506, 0.3839, 0.2506, 0.4396, 0.2506, 0.4508, 0.1945, 0.4833, 0.3466, 0.4719, 0.9383, 0.4506, 0.114, 0.451, 0.1205, 0.4736, 0.999, 0.4506, 0.1523, 0.4256, 0.02709, 0.4283, 0.007428, 0.451, 0.1205, 0.4736, 0.0, 0.6037, 0.0, 0.6091, 0.02709, 0.4757, 0.02709, 0.3943, 0.0, 0.4278, 0.0, 0.4256, 0.02709, 0.3889, 0.02709, 0.451, 0.1205, 0.4283, 0.007428, 0.4894, 0.8852, 0.6206, 0.2049, 0.6206, 0.0841, 0.625, 0.1063, 0.625, 0.1827, 0.626, 0.7168, 0.6194, 0.75, 0.6166, 0.75, 0.616, 0.7334, 0.6213, 0.7068, 0.6256, 0.7068, 0.125, 0.6535, 0.125, 0.56, 0.1258, 0.5372, 0.1258, 0.6763, 0.375, 0.681, 0.3803, 0.6801, 0.3909, 0.7334, 0.3909, 0.7506, 0.3813, 0.7523, 0.375, 0.7206, 0.6213, 0.7068, 0.6213, 0.533, 0.6256, 0.533, 0.6256, 0.7068, 0.6256, 0.533, 0.6261, 0.5206, 0.8733, 0.5206, 0.8742, 0.5451, 0.8742, 0.6659, 0.8724, 0.7168, 0.626, 0.7168, 0.6256, 0.7068, 0.3803, 0.5466, 0.3803, 0.6801, 0.3741, 0.6801, 0.3741, 0.5466, 0.1258, 0.5372, 0.1262, 0.5266, 0.3734, 0.5266, 0.3741, 0.5466, 0.3741, 0.6801, 0.3727, 0.7183, 0.1273, 0.7183, 0.1258, 0.6763])
me_cube_003.materials.append(mat_mat_wood)
me_cube_003.update()

# ---- curves / text
cu_beziercurve_001 = bpy.data.curves.new('BezierCurve.001', 'CURVE')
cu_beziercurve_001.dimensions = '3D'
_sp = cu_beziercurve_001.splines.new('BEZIER'); _sp.bezier_points.add(13)
_sp.bezier_points.foreach_set('co', [-3.773, 5.12e-07, 0.0, 0.01311, -4.821e-08, -0.5651, 3.793, -5.117e-07, -0.1587, 4.3, 0.4079, 0.0, 3.849, 0.8174, 0.0, 3.45, 0.3514, 0.0, 3.45, -10.23, -0.6971, 3.45, -20.66, 0.09241, 3.935, -21.11, 0.0, 4.324, -20.68, 0.0, 3.909, -20.27, 0.07358, 3.422, -20.28, 0.1736, 0.01807, -20.28, -0.6485, -3.601, -20.28, -0.03547])
_sp.bezier_points.foreach_set('handle_left', [-4.403, 4.94e-07, 0.2126, -2.633, 3.24e-07, -0.5651, 3.505, -4.323e-07, -0.2999, 4.3, 0.2428, -0.0007432, 4.17, 0.8174, -0.0004351, 3.45, 0.589, 0.005812, 3.45, -4.89, -0.6913, 3.45, -20.43, 0.09892, 3.8, -21.11, 0.004784, 4.324, -20.92, 0.01099, 4.142, -20.27, 0.02242, 3.66, -20.28, 0.1794, 2.826, -20.28, -0.6427, -3.363, -20.28, -0.02965])
_sp.bezier_points.foreach_set('handle_right', [-3.458, 5.21e-07, -0.1063, 2.659, -4.204e-07, -0.5651, 4.238, -6.345e-07, 0.06004, 4.3, 0.6662, 0.001163, 3.468, 0.8174, 0.0005164, 3.45, -0.1215, -0.01157, 3.45, -15.13, -0.7024, 3.45, -21.09, 0.08084, 4.122, -21.11, -0.006608, 4.324, -20.43, -0.01157, 3.717, -20.27, 0.1161, 2.949, -20.28, 0.162, -2.951, -20.28, -0.6546, -4.074, -20.28, -0.04704])
for _p, _l, _r in zip(_sp.bezier_points, ['ALIGNED', 'ALIGNED', 'ALIGNED', 'ALIGNED', 'ALIGNED', 'ALIGNED', 'ALIGNED', 'ALIGNED', 'ALIGNED', 'ALIGNED', 'ALIGNED', 'ALIGNED', 'ALIGNED', 'ALIGNED'], ['ALIGNED', 'ALIGNED', 'ALIGNED', 'ALIGNED', 'ALIGNED', 'ALIGNED', 'ALIGNED', 'ALIGNED', 'ALIGNED', 'ALIGNED', 'ALIGNED', 'ALIGNED', 'ALIGNED', 'ALIGNED']): _p.handle_left_type = _l; _p.handle_right_type = _r
_sp.order_u = 0
_sp.order_v = 0
cu_beziercurve_001.materials.append(mat_mat_plateau)
cu_beziercurve_001.use_path = True
cu_beziercurve_001.bevel_depth = 0.08
cu_beziercurve_001.fill_mode = 'FULL'

# ---- objects
ob_light = bpy.data.objects.new('Light', light_light)
ob_camera = bpy.data.objects.new('Camera', cam_camera)
ob_cube_011 = bpy.data.objects.new('Cube.011', me_cube_001)
ob_cylinder = bpy.data.objects.new('Cylinder', me_cylinder)
ob_cylinder_001 = bpy.data.objects.new('Cylinder.001', me_cylinder)
ob_beziercurve_002 = bpy.data.objects.new('BezierCurve.002', cu_beziercurve_001)
ob_cube_001 = bpy.data.objects.new('Cube.001', me_cube_002)
ob_cube_002 = bpy.data.objects.new('Cube.002', me_cube_003)

# ---- transforms, parenting, visibility, modifiers, constraints
ob_light.location = (4.076, 1.005, 5.904)
ob_light.rotation_euler = (0.6503, 0.05522, 1.866)
ob_light.lock_rotations_4d = False
ob_light.empty_display_type = 'ARROWS'
ob_light.color = (0.0, 0.0, 0.0, 0.0)
ob_light.lineart.crease_threshold = 0.0
ob_camera.location = (7.359, -6.926, 4.958)
ob_camera.rotation_euler = (1.109, 0.0, 0.8149)
ob_camera.lock_rotations_4d = False
ob_camera.empty_display_type = 'ARROWS'
ob_camera.color = (0.0, 0.0, 0.0, 0.0)
ob_camera.display_type = 'WIRE'
ob_camera.lineart.crease_threshold = 0.0
ob_cube_011.location = (0.0, 0.0, 0.0)
ob_cylinder.location = (-10.72, 12.13, 0.0)
_m = ob_cylinder.modifiers.new('Bevel', 'BEVEL')
_m.width = 0.06
_m.width_pct = 0.06
_m.segments = 2
ob_cylinder_001.location = (10.36, 12.14, -0.4653)
ob_cylinder_001.rotation_euler = (0.0, -0.0, 0.4132)
_m = ob_cylinder_001.modifiers.new('Bevel', 'BEVEL')
_m.width = 0.07
_m.width_pct = 0.07
_m.segments = 2
ob_beziercurve_002.location = (-10.32, 8.25, 1.082)
ob_beziercurve_002.rotation_euler = (0.0, -0.0, 1.571)
ob_cube_001.location = (10.02, 8.485, -4.591)
ob_cube_001.rotation_euler = (1.571, -0.007694, 1.571)
ob_cube_001.scale = (1.0, 0.6946, 1.0)
ob_cube_002.location = (-10.08, 8.485, -3.918)
ob_cube_002.rotation_euler = (1.571, -0.007694, 1.571)
ob_cube_002.scale = (1.0, 0.5863, 1.0)

# ---- collection membership
col_collection.objects.link(ob_light)
col_collection.objects.link(ob_camera)
col_collection.objects.link(ob_cube_011)
col_collection.objects.link(ob_cylinder)
col_collection.objects.link(ob_cylinder_001)
col_collection.objects.link(ob_beziercurve_002)
col_collection.objects.link(ob_cube_001)
col_collection.objects.link(ob_cube_002)

# ---- scene / render settings (as saved in the file)
scene.camera = ob_camera
scene.frame_start = 1; scene.frame_end = 250; scene.frame_set(1)
scene.render.engine = 'BLENDER_EEVEE_NEXT'
scene.cycles.sampling_pattern = 'TABULATED_SOBOL'
bpy.context.view_layer.update()
